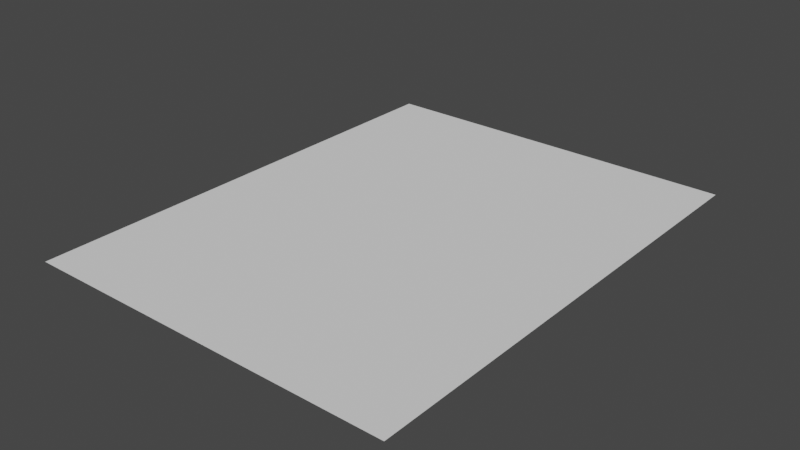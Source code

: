 # Source: track_2_ai.blend  (saved by Blender 3.6.11; exported with 4.5.12 LTS)
import bpy
from mathutils import Matrix  # noqa: F401  (used for matrix-valued properties, if any)

bpy.ops.wm.read_factory_settings(use_empty=True)
scene = bpy.context.scene
scene.name = 'Scene'
col_crate = bpy.data.collections.new('crate')  # instanced only; not linked into the scene

# ---- world
world_world = bpy.data.worlds.new('World'); scene.world = world_world
world_world.use_nodes = True; world_world.node_tree.nodes.clear()
_N = world_world.node_tree.nodes; _L = world_world.node_tree.links
n0 = _N.new('ShaderNodeOutputWorld'); n0.name = 'World Output'; n0.location = (300, 300)
n1 = _N.new('ShaderNodeBackground'); n1.name = 'Background'; n1.location = (10, 300)
n1.inputs[0].default_value = (0.05088, 0.05088, 0.05088, 1.0)
_L.new(n1.outputs[0], n0.inputs[0])
n0.is_active_output = True
world_world.color = (0.05088, 0.05088, 0.05088)
world_world.use_sun_shadow = False
world_world.sun_shadow_jitter_overblur = 0.0

# ---- meshes
me_plane = bpy.data.meshes.new('Plane')
me_plane.from_pydata([(1.99, 0.0, 0.0), (3.98, 1.99, 0.0), (1.99, 3.98, 0.0), (1.99, 1.99, 0.0), (3.98, 0.0, 0.0), (5.97, 0.0, 0.0), (3.98, 3.98, 0.0), (1.99, 5.97, 0.0), (3.98, 5.97, 0.0), (-1.99, -3.98, 0.0), (-5.97, -3.98, 0.0), (-3.98, -1.99, 0.0), (-3.98, -3.98, 0.0), (-1.99, -1.99, 0.0), (-5.97, 0.0, 0.0), (-3.98, 0.0, 0.0), (-1.99, 0.0, 0.0), (1.99, -5.97, 0.0), (3.98, -3.98, 0.0), (0.0, -3.98, 0.0), (0.0, -1.99, 0.0), (1.99, -1.99, 0.0), (1.99, -3.98, 0.0), (3.98, -5.97, 0.0), (3.98, -1.99, 0.0), (5.97, -1.99, 0.0), (0.0, 0.0, 0.0), (-1.99, 1.99, 0.0), (-5.97, 3.98, 0.0), (-3.98, 3.98, 0.0), (-3.98, 1.99, 0.0), (0.0, 1.99, 0.0), (-1.99, 3.98, 0.0), (0.0, 3.98, 0.0), (-1.99, 5.97, 0.0), (0.0, 5.97, 0.0), (3.98, 13.93, 0.0), (1.99, 15.92, 0.0), (1.99, 13.93, 0.0), (3.98, 11.94, 0.0), (3.98, 15.92, 0.0), (5.97, 15.92, 0.0), (1.99, 17.91, 0.0), (3.98, 17.91, 0.0), (5.97, 17.91, 0.0), (-3.98, 5.97, 0.0), (-1.99, 7.96, 0.0), (-3.98, 9.95, 0.0), (-3.98, 7.96, 0.0), (-1.99, 9.95, 0.0), (-3.98, 11.94, 0.0), (-1.99, 11.94, 0.0), (3.98, 7.96, 0.0), (0.0, 7.96, 0.0), (0.0, 9.95, 0.0), (1.99, 9.95, 0.0), (1.99, 7.96, 0.0), (5.97, 5.97, 0.0), (5.97, 7.96, 0.0), (3.98, 9.95, 0.0), (5.97, 9.95, 0.0), (-1.99, 13.93, 0.0), (-5.97, 15.92, 0.0), (-3.98, 15.92, 0.0), (-3.98, 13.93, 0.0), (-1.99, 15.92, 0.0), (0.0, 15.92, 0.0), (-5.97, 17.91, 0.0), (-3.98, 17.91, 0.0), (-1.99, 17.91, 0.0), (0.0, 17.91, 0.0), (1.99, -11.94, 0.0), (1.99, -7.96, 0.0), (1.99, -9.95, 0.0), (3.98, -11.94, 0.0), (3.98, -7.96, 0.0), (-5.97, -15.92, 0.0), (-3.98, -15.92, 0.0), (-1.99, -13.93, 0.0), (-1.99, -11.94, 0.0), (-1.162e-08, -17.91, 0.0), (-1.162e-08, -15.92, 0.0), (-1.162e-08, -13.93, 0.0), (5.97, -13.93, 0.0), (-1.162e-08, -11.94, 0.0), (-5.97, -9.95, 0.0), (-5.97, -7.96, 0.0), (-3.98, -7.96, 0.0), (-1.99, -7.96, 0.0), (-1.162e-08, -7.96, 0.0), (-5.97, -5.97, 0.0), (-3.98, -5.97, 0.0), (-1.99, -5.97, 0.0), (-1.162e-08, -5.97, 0.0), (9.95, -3.98, 0.0), (5.97, -3.98, 0.0), (7.96, -1.99, 0.0), (7.96, -3.98, 0.0), (9.95, -1.99, 0.0), (7.96, 1.549e-08, 0.0), (9.95, 1.549e-08, 0.0), (11.94, -3.98, 0.0), (11.94, -1.99, 0.0), (11.94, 1.549e-08, 0.0), (9.95, 1.99, 0.0), (5.97, 1.99, 0.0), (5.97, 3.98, 0.0), (7.96, 3.98, 0.0), (7.96, 1.99, 0.0), (11.94, 1.99, 0.0), (9.95, 3.98, 0.0), (11.94, 3.98, 0.0), (11.94, 5.97, 0.0), (7.96, 5.97, 0.0), (9.95, 7.96, 0.0), (7.96, 9.95, 0.0), (7.96, 7.96, 0.0), (9.95, 5.97, 0.0), (9.95, 9.95, 0.0), (5.97, 11.94, 0.0), (7.96, 11.94, 0.0), (9.95, 11.94, 0.0), (11.94, 7.96, 0.0), (11.94, 9.95, 0.0), (11.94, 11.94, 0.0), (9.95, 13.93, 0.0), (5.97, 13.93, 0.0), (7.96, 15.92, 0.0), (7.96, 13.93, 0.0), (11.94, 13.93, 0.0), (9.95, 15.92, 0.0), (11.94, 15.92, 0.0), (7.96, 17.91, 0.0), (9.95, 17.91, 0.0), (11.94, 17.91, 0.0), (7.96, -17.91, 0.0), (9.95, -15.92, 0.0), (7.96, -15.92, 0.0), (9.95, -17.91, 0.0), (9.95, -13.93, 0.0), (7.96, -11.94, 0.0), (9.95, -11.94, 0.0), (9.95, -9.95, 0.0), (5.97, -9.95, 0.0), (5.97, -7.96, 0.0), (7.96, -7.96, 0.0), (11.94, -9.95, 0.0), (9.95, -7.96, 0.0), (11.94, -7.96, 0.0), (5.97, -5.97, 0.0), (7.96, -5.97, 0.0), (9.95, -5.97, 0.0), (11.94, -5.97, 0.0), (-9.95, 3.099e-08, 0.0), (-7.96, 1.99, 0.0), (-9.95, 3.98, 0.0), (-9.95, 1.99, 0.0), (-7.96, 3.099e-08, 0.0), (-5.97, 1.99, 0.0), (-7.96, 3.98, 0.0), (-7.96, 5.97, 0.0), (-5.97, 5.97, 0.0), (-13.93, -3.98, 0.0), (-15.92, -1.99, 0.0), (-15.92, -3.98, 0.0), (-13.93, -5.97, 0.0), (-13.93, -1.99, 0.0), (-15.92, 3.099e-08, 0.0), (-13.93, 3.099e-08, 0.0), (-7.96, -3.98, 0.0), (-11.94, -3.98, 0.0), (-11.94, -1.99, 0.0), (-9.95, -1.99, 0.0), (-9.95, -3.98, 0.0), (-7.96, -5.97, 0.0), (-7.96, -1.99, 0.0), (-5.97, -1.99, 0.0), (-11.94, 3.099e-08, 0.0), (-13.93, 1.99, 0.0), (-15.92, 3.98, 0.0), (-15.92, 1.99, 0.0), (-11.94, 1.99, 0.0), (-13.93, 3.98, 0.0), (-11.94, 3.98, 0.0), (-9.95, 11.94, 0.0), (-7.96, 13.93, 0.0), (-9.95, 15.92, 0.0), (-9.95, 13.93, 0.0), (-7.96, 11.94, 0.0), (-5.97, 11.94, 0.0), (-5.97, 13.93, 0.0), (-7.96, 15.92, 0.0), (-9.95, 17.91, 0.0), (-7.96, 17.91, 0.0), (-15.92, 5.97, 0.0), (-13.93, 7.96, 0.0), (-15.92, 9.95, 0.0), (-15.92, 7.96, 0.0), (-13.93, 5.97, 0.0), (-13.93, 9.95, 0.0), (-15.92, 11.94, 0.0), (-13.93, 11.94, 0.0), (-11.94, 5.97, 0.0), (-9.95, 5.97, 0.0), (-7.96, 7.96, 0.0), (-11.94, 7.96, 0.0), (-11.94, 9.95, 0.0), (-9.95, 9.95, 0.0), (-9.95, 7.96, 0.0), (-5.97, 7.96, 0.0), (-7.96, 9.95, 0.0), (-5.97, 9.95, 0.0), (-11.94, 11.94, 0.0), (-13.93, 13.93, 0.0), (-15.92, 15.92, 0.0), (-15.92, 13.93, 0.0), (-11.94, 13.93, 0.0), (-13.93, 15.92, 0.0), (-11.94, 15.92, 0.0), (-15.92, 17.91, 0.0), (-13.93, 17.91, 0.0), (-11.94, 17.91, 0.0), (-9.95, -11.94, 0.0), (-7.96, -9.95, 0.0), (-9.95, -7.96, 0.0), (-9.95, -9.95, 0.0), (-5.97, -11.94, 0.0), (-7.96, -7.96, 0.0), (-9.95, -5.97, 0.0), (-13.93, -15.92, 0.0), (-15.92, -13.93, 0.0), (-15.92, -15.92, 0.0), (-13.93, -17.91, 0.0), (-13.93, -13.93, 0.0), (-15.92, -11.94, 0.0), (-13.93, -11.94, 0.0), (-7.96, -15.92, 0.0), (-11.94, -15.92, 0.0), (-11.94, -13.93, 0.0), (-7.96, -17.91, 0.0), (-5.97, -17.91, 0.0), (-7.96, -13.93, 0.0), (-15.92, -7.96, 0.0), (-15.92, -9.95, 0.0), (-13.93, -7.96, 0.0), (-11.94, -7.96, 0.0), (-15.92, -5.97, 0.0), (-11.94, -5.97, 0.0), (1.99, 11.94, 0.0), (0.0, 11.94, 0.0), (0.0, 13.93, 0.0), (3.98, -9.95, 0.0), (-3.98, -17.91, 0.0), (-1.99, -15.92, 0.0), (-3.98, -13.93, 0.0), (-3.98, -11.94, 0.0), (3.98, -15.92, 0.0), (1.99, -13.93, 0.0), (1.99, -15.92, 0.0), (5.97, -15.92, 0.0), (3.98, -13.93, 0.0), (-1.99, -9.95, 0.0), (-3.98, -9.95, 0.0), (-1.162e-08, -9.95, 0.0), (7.96, -13.93, 0.0), (5.97, -11.94, 0.0), (11.94, -15.92, 0.0), (11.94, -13.93, 0.0), (11.94, -11.94, 0.0), (7.96, -9.95, 0.0), (-7.96, -11.94, 0.0), (-11.94, -17.91, 0.0), (-9.95, -13.93, 0.0), (-9.95, -15.92, 0.0), (-5.97, -13.93, 0.0), (-11.94, -11.94, 0.0), (-13.93, -9.95, 0.0), (-11.94, -9.95, 0.0), (3.98, -17.91, 0.0), (-9.95, -17.91, 0.0), (1.99, -17.91, 0.0), (-1.99, -17.91, 0.0), (5.97, -17.91, 0.0), (11.94, -17.91, 0.0), (-15.92, -17.91, 0.0)], [], [(26, 0, 3, 31), (0, 4, 1, 3), (31, 3, 2, 33), (3, 1, 6, 2), (4, 5, 105, 1), (1, 105, 106, 6), (33, 2, 7, 35), (2, 6, 8, 7), (6, 106, 57, 8), (90, 91, 12, 10), (91, 92, 9, 12), (10, 12, 11, 176), (12, 9, 13, 11), (92, 93, 19, 9), (9, 19, 20, 13), (176, 11, 15, 14), (11, 13, 16, 15), (13, 20, 26, 16), (93, 17, 22, 19), (17, 23, 18, 22), (19, 22, 21, 20), (22, 18, 24, 21), (23, 149, 95, 18), (18, 95, 25, 24), (20, 21, 0, 26), (21, 24, 4, 0), (24, 25, 5, 4), (14, 15, 30, 158), (15, 16, 27, 30), (158, 30, 29, 28), (30, 27, 32, 29), (16, 26, 31, 27), (27, 31, 33, 32), (28, 29, 45, 161), (29, 32, 34, 45), (32, 33, 35, 34), (249, 248, 38, 250), (248, 39, 36, 38), (250, 38, 37, 66), (38, 36, 40, 37), (39, 119, 126, 36), (36, 126, 41, 40), (66, 37, 42, 70), (37, 40, 43, 42), (40, 41, 44, 43), (161, 45, 48, 209), (45, 34, 46, 48), (209, 48, 47, 211), (48, 46, 49, 47), (34, 35, 53, 46), (46, 53, 54, 49), (211, 47, 50, 189), (47, 49, 51, 50), (49, 54, 249, 51), (35, 7, 56, 53), (7, 8, 52, 56), (53, 56, 55, 54), (56, 52, 59, 55), (8, 57, 58, 52), (52, 58, 60, 59), (54, 55, 248, 249), (55, 59, 39, 248), (59, 60, 119, 39), (189, 50, 64, 190), (50, 51, 61, 64), (190, 64, 63, 62), (64, 61, 65, 63), (51, 249, 250, 61), (61, 250, 66, 65), (62, 63, 68, 67), (63, 65, 69, 68), (65, 66, 70, 69), (84, 71, 73, 263), (71, 74, 251, 73), (263, 73, 72, 89), (73, 251, 75, 72), (74, 265, 143, 251), (251, 143, 144, 75), (89, 72, 17, 93), (72, 75, 23, 17), (75, 144, 149, 23), (240, 252, 77, 76), (252, 281, 253, 77), (76, 77, 254, 274), (77, 253, 78, 254), (281, 80, 81, 253), (253, 81, 82, 78), (274, 254, 255, 226), (254, 78, 79, 255), (78, 82, 84, 79), (80, 280, 258, 81), (280, 278, 256, 258), (81, 258, 257, 82), (278, 282, 259, 256), (256, 259, 83, 260), (82, 257, 71, 84), (257, 260, 74, 71), (260, 83, 265, 74), (226, 255, 262, 85), (255, 79, 261, 262), (85, 262, 87, 86), (262, 261, 88, 87), (79, 84, 263, 261), (261, 263, 89, 88), (86, 87, 91, 90), (87, 88, 92, 91), (88, 89, 93, 92), (149, 150, 97, 95), (150, 151, 94, 97), (95, 97, 96, 25), (97, 94, 98, 96), (151, 152, 101, 94), (94, 101, 102, 98), (25, 96, 99, 5), (96, 98, 100, 99), (98, 102, 103, 100), (5, 99, 108, 105), (99, 100, 104, 108), (105, 108, 107, 106), (108, 104, 110, 107), (100, 103, 109, 104), (104, 109, 111, 110), (106, 107, 113, 57), (107, 110, 117, 113), (110, 111, 112, 117), (57, 113, 116, 58), (113, 117, 114, 116), (58, 116, 115, 60), (116, 114, 118, 115), (117, 112, 122, 114), (114, 122, 123, 118), (60, 115, 120, 119), (115, 118, 121, 120), (118, 123, 124, 121), (119, 120, 128, 126), (120, 121, 125, 128), (126, 128, 127, 41), (128, 125, 130, 127), (121, 124, 129, 125), (125, 129, 131, 130), (41, 127, 132, 44), (127, 130, 133, 132), (130, 131, 134, 133), (282, 135, 137, 259), (135, 138, 136, 137), (259, 137, 264, 83), (137, 136, 139, 264), (138, 283, 266, 136), (136, 266, 267, 139), (83, 264, 140, 265), (264, 139, 141, 140), (139, 267, 268, 141), (265, 140, 269, 143), (140, 141, 142, 269), (143, 269, 145, 144), (269, 142, 147, 145), (141, 268, 146, 142), (142, 146, 148, 147), (144, 145, 150, 149), (145, 147, 151, 150), (147, 148, 152, 151), (177, 153, 156, 181), (153, 157, 154, 156), (181, 156, 155, 183), (156, 154, 159, 155), (157, 14, 158, 154), (154, 158, 28, 159), (183, 155, 203, 202), (155, 159, 160, 203), (159, 28, 161, 160), (246, 165, 162, 164), (164, 162, 166, 163), (165, 247, 170, 162), (162, 170, 171, 166), (163, 166, 168, 167), (166, 171, 177, 168), (247, 228, 173, 170), (228, 174, 169, 173), (170, 173, 172, 171), (173, 169, 175, 172), (174, 90, 10, 169), (169, 10, 176, 175), (171, 172, 153, 177), (172, 175, 157, 153), (175, 176, 14, 157), (167, 168, 178, 180), (180, 178, 182, 179), (168, 177, 181, 178), (178, 181, 183, 182), (179, 182, 198, 194), (182, 183, 202, 198), (212, 184, 187, 216), (184, 188, 185, 187), (216, 187, 186, 218), (187, 185, 191, 186), (188, 189, 190, 185), (185, 190, 62, 191), (218, 186, 192, 221), (186, 191, 193, 192), (191, 62, 67, 193), (194, 198, 195, 197), (197, 195, 199, 196), (198, 202, 205, 195), (195, 205, 206, 199), (196, 199, 201, 200), (199, 206, 212, 201), (202, 203, 208, 205), (203, 160, 204, 208), (205, 208, 207, 206), (208, 204, 210, 207), (160, 161, 209, 204), (204, 209, 211, 210), (206, 207, 184, 212), (207, 210, 188, 184), (210, 211, 189, 188), (200, 201, 213, 215), (215, 213, 217, 214), (201, 212, 216, 213), (213, 216, 218, 217), (214, 217, 220, 219), (217, 218, 221, 220), (275, 222, 225, 277), (222, 270, 223, 225), (277, 225, 224, 245), (225, 223, 227, 224), (270, 226, 85, 223), (223, 85, 86, 227), (245, 224, 228, 247), (224, 227, 174, 228), (227, 86, 90, 174), (284, 232, 229, 231), (231, 229, 233, 230), (232, 271, 237, 229), (229, 237, 238, 233), (230, 233, 235, 234), (233, 238, 275, 235), (271, 279, 273, 237), (279, 239, 236, 273), (237, 273, 272, 238), (273, 236, 241, 272), (239, 240, 76, 236), (236, 76, 274, 241), (238, 272, 222, 275), (272, 241, 270, 222), (241, 274, 226, 270), (234, 235, 276, 243), (243, 276, 244, 242), (235, 275, 277, 276), (276, 277, 245, 244), (242, 244, 165, 246), (244, 245, 247, 165), (258, 256, 260, 257)])
_uv = me_plane.uv_layers.new(name='UVMap')
_uv.uv.foreach_set('vector', [0.0, 0.0, 1.0, 0.0, 1.0, 1.0, 0.0, 1.0, 0.0, 0.0, 1.0, 0.0, 1.0, 1.0, 0.0, 1.0, 0.0, 0.0, 1.0, 0.0, 1.0, 1.0, 0.0, 1.0, 0.0, 0.0, 1.0, 0.0, 1.0, 1.0, 0.0, 1.0, 0.0, 0.0, 1.0, 0.0, 1.0, 1.0, 0.0, 1.0, 0.0, 0.0, 1.0, 0.0, 1.0, 1.0, 0.0, 1.0, 0.0, 0.0, 1.0, 0.0, 1.0, 1.0, 0.0, 1.0, 0.0, 0.0, 1.0, 0.0, 1.0, 1.0, 0.0, 1.0, 0.0, 0.0, 1.0, 0.0, 1.0, 1.0, 0.0, 1.0, 0.0, 0.0, 1.0, 0.0, 1.0, 1.0, 0.0, 1.0, 0.0, 0.0, 1.0, 0.0, 1.0, 1.0, 0.0, 1.0, 0.0, 0.0, 1.0, 0.0, 1.0, 1.0, 0.0, 1.0, 0.0, 0.0, 1.0, 0.0, 1.0, 1.0, 0.0, 1.0, 0.0, 0.0, 1.0, 0.0, 1.0, 1.0, 0.0, 1.0, 0.0, 0.0, 1.0, 0.0, 1.0, 1.0, 0.0, 1.0, 0.0, 0.0, 1.0, 0.0, 1.0, 1.0, 0.0, 1.0, 0.0, 0.0, 1.0, 0.0, 1.0, 1.0, 0.0, 1.0, 0.0, 0.0, 1.0, 0.0, 1.0, 1.0, 0.0, 1.0, 0.0, 0.0, 1.0, 0.0, 1.0, 1.0, 0.0, 1.0, 0.0, 0.0, 1.0, 0.0, 1.0, 1.0, 0.0, 1.0, 0.0, 0.0, 1.0, 0.0, 1.0, 1.0, 0.0, 1.0, 0.0, 0.0, 1.0, 0.0, 1.0, 1.0, 0.0, 1.0, 0.0, 0.0, 1.0, 0.0, 1.0, 1.0, 0.0, 1.0, 0.0, 0.0, 1.0, 0.0, 1.0, 1.0, 0.0, 1.0, 0.0, 0.0, 1.0, 0.0, 1.0, 1.0, 0.0, 1.0, 0.0, 0.0, 1.0, 0.0, 1.0, 1.0, 0.0, 1.0, 0.0, 0.0, 1.0, 0.0, 1.0, 1.0, 0.0, 1.0, 0.0, 0.0, 1.0, 0.0, 1.0, 1.0, 0.0, 1.0, 0.0, 0.0, 1.0, 0.0, 1.0, 1.0, 0.0, 1.0, 0.0, 0.0, 1.0, 0.0, 1.0, 1.0, 0.0, 1.0, 0.0, 0.0, 1.0, 0.0, 1.0, 1.0, 0.0, 1.0, 0.0, 0.0, 1.0, 0.0, 1.0, 1.0, 0.0, 1.0, 0.0, 0.0, 1.0, 0.0, 1.0, 1.0, 0.0, 1.0, 0.0, 0.0, 1.0, 0.0, 1.0, 1.0, 0.0, 1.0, 0.0, 0.0, 1.0, 0.0, 1.0, 1.0, 0.0, 1.0, 0.0, 0.0, 1.0, 0.0, 1.0, 1.0, 0.0, 1.0, 0.0, 0.0, 1.0, 0.0, 1.0, 1.0, 0.0, 1.0, 0.0, 0.0, 1.0, 0.0, 1.0, 1.0, 0.0, 1.0, 0.0, 0.0, 1.0, 0.0, 1.0, 1.0, 0.0, 1.0, 0.0, 0.0, 1.0, 0.0, 1.0, 1.0, 0.0, 1.0, 0.0, 0.0, 1.0, 0.0, 1.0, 1.0, 0.0, 1.0, 0.0, 0.0, 1.0, 0.0, 1.0, 1.0, 0.0, 1.0, 0.0, 0.0, 1.0, 0.0, 1.0, 1.0, 0.0, 1.0, 0.0, 0.0, 1.0, 0.0, 1.0, 1.0, 0.0, 1.0, 0.0, 0.0, 1.0, 0.0, 1.0, 1.0, 0.0, 1.0, 0.0, 0.0, 1.0, 0.0, 1.0, 1.0, 0.0, 1.0, 0.0, 0.0, 1.0, 0.0, 1.0, 1.0, 0.0, 1.0, 0.0, 0.0, 1.0, 0.0, 1.0, 1.0, 0.0, 1.0, 0.0, 0.0, 1.0, 0.0, 1.0, 1.0, 0.0, 1.0, 0.0, 0.0, 1.0, 0.0, 1.0, 1.0, 0.0, 1.0, 0.0, 0.0, 1.0, 0.0, 1.0, 1.0, 0.0, 1.0, 0.0, 0.0, 1.0, 0.0, 1.0, 1.0, 0.0, 1.0, 0.0, 0.0, 1.0, 0.0, 1.0, 1.0, 0.0, 1.0, 0.0, 0.0, 1.0, 0.0, 1.0, 1.0, 0.0, 1.0, 0.0, 0.0, 1.0, 0.0, 1.0, 1.0, 0.0, 1.0, 0.0, 0.0, 1.0, 0.0, 1.0, 1.0, 0.0, 1.0, 0.0, 0.0, 1.0, 0.0, 1.0, 1.0, 0.0, 1.0, 0.0, 0.0, 1.0, 0.0, 1.0, 1.0, 0.0, 1.0, 0.0, 0.0, 1.0, 0.0, 1.0, 1.0, 0.0, 1.0, 0.0, 0.0, 1.0, 0.0, 1.0, 1.0, 0.0, 1.0, 0.0, 0.0, 1.0, 0.0, 1.0, 1.0, 0.0, 1.0, 0.0, 0.0, 1.0, 0.0, 1.0, 1.0, 0.0, 1.0, 0.0, 0.0, 1.0, 0.0, 1.0, 1.0, 0.0, 1.0, 0.0, 0.0, 1.0, 0.0, 1.0, 1.0, 0.0, 1.0, 0.0, 0.0, 1.0, 0.0, 1.0, 1.0, 0.0, 1.0, 0.0, 0.0, 1.0, 0.0, 1.0, 1.0, 0.0, 1.0, 0.0, 0.0, 1.0, 0.0, 1.0, 1.0, 0.0, 1.0, 0.0, 0.0, 1.0, 0.0, 1.0, 1.0, 0.0, 1.0, 0.0, 0.0, 1.0, 0.0, 1.0, 1.0, 0.0, 1.0, 0.0, 0.0, 1.0, 0.0, 1.0, 1.0, 0.0, 1.0, 0.0, 0.0, 1.0, 0.0, 1.0, 1.0, 0.0, 1.0, 0.0, 0.0, 1.0, 0.0, 1.0, 1.0, 0.0, 1.0, 0.0, 0.0, 1.0, 0.0, 1.0, 1.0, 0.0, 1.0, 0.0, 0.0, 1.0, 0.0, 1.0, 1.0, 0.0, 1.0, 0.0, 0.0, 1.0, 0.0, 1.0, 1.0, 0.0, 1.0, 0.0, 0.0, 1.0, 0.0, 1.0, 1.0, 0.0, 1.0, 0.0, 0.0, 1.0, 0.0, 1.0, 1.0, 0.0, 1.0, 0.0, 0.0, 1.0, 0.0, 1.0, 1.0, 0.0, 1.0, 0.0, 0.0, 1.0, 0.0, 1.0, 1.0, 0.0, 1.0, 0.0, 0.0, 1.0, 0.0, 1.0, 1.0, 0.0, 1.0, 0.0, 0.0, 1.0, 0.0, 1.0, 1.0, 0.0, 1.0, 0.0, 0.0, 1.0, 0.0, 1.0, 1.0, 0.0, 1.0, 0.0, 0.0, 1.0, 0.0, 1.0, 1.0, 0.0, 1.0, 0.0, 0.0, 1.0, 0.0, 1.0, 1.0, 0.0, 1.0, 0.0, 0.0, 1.0, 0.0, 1.0, 1.0, 0.0, 1.0, 0.0, 0.0, 1.0, 0.0, 1.0, 1.0, 0.0, 1.0, 0.0, 0.0, 1.0, 0.0, 1.0, 1.0, 0.0, 1.0, 0.0, 0.0, 1.0, 0.0, 1.0, 1.0, 0.0, 1.0, 0.0, 0.0, 1.0, 0.0, 1.0, 1.0, 0.0, 1.0, 0.0, 0.0, 1.0, 0.0, 1.0, 1.0, 0.0, 1.0, 0.0, 0.0, 1.0, 0.0, 1.0, 1.0, 0.0, 1.0, 0.0, 0.0, 1.0, 0.0, 1.0, 1.0, 0.0, 1.0, 0.0, 0.0, 1.0, 0.0, 1.0, 1.0, 0.0, 1.0, 0.0, 0.0, 1.0, 0.0, 1.0, 1.0, 0.0, 1.0, 0.0, 0.0, 1.0, 0.0, 1.0, 1.0, 0.0, 1.0, 0.0, 0.0, 1.0, 0.0, 1.0, 1.0, 0.0, 1.0, 0.0, 0.0, 1.0, 0.0, 1.0, 1.0, 0.0, 1.0, 0.0, 0.0, 1.0, 0.0, 1.0, 1.0, 0.0, 1.0, 0.0, 0.0, 1.0, 0.0, 1.0, 1.0, 0.0, 1.0, 0.0, 0.0, 1.0, 0.0, 1.0, 1.0, 0.0, 1.0, 0.0, 0.0, 1.0, 0.0, 1.0, 1.0, 0.0, 1.0, 0.0, 0.0, 1.0, 0.0, 1.0, 1.0, 0.0, 1.0, 0.0, 0.0, 1.0, 0.0, 1.0, 1.0, 0.0, 1.0, 0.0, 0.0, 1.0, 0.0, 1.0, 1.0, 0.0, 1.0, 0.0, 0.0, 1.0, 0.0, 1.0, 1.0, 0.0, 1.0, 0.0, 0.0, 1.0, 0.0, 1.0, 1.0, 0.0, 1.0, 0.0, 0.0, 1.0, 0.0, 1.0, 1.0, 0.0, 1.0, 0.0, 0.0, 1.0, 0.0, 1.0, 1.0, 0.0, 1.0, 0.0, 0.0, 1.0, 0.0, 1.0, 1.0, 0.0, 1.0, 0.0, 0.0, 1.0, 0.0, 1.0, 1.0, 0.0, 1.0, 0.0, 0.0, 1.0, 0.0, 1.0, 1.0, 0.0, 1.0, 0.0, 0.0, 1.0, 0.0, 1.0, 1.0, 0.0, 1.0, 0.0, 0.0, 1.0, 0.0, 1.0, 1.0, 0.0, 1.0, 0.0, 0.0, 1.0, 0.0, 1.0, 1.0, 0.0, 1.0, 0.0, 0.0, 1.0, 0.0, 1.0, 1.0, 0.0, 1.0, 0.0, 0.0, 1.0, 0.0, 1.0, 1.0, 0.0, 1.0, 0.0, 0.0, 1.0, 0.0, 1.0, 1.0, 0.0, 1.0, 0.0, 0.0, 1.0, 0.0, 1.0, 1.0, 0.0, 1.0, 0.0, 0.0, 1.0, 0.0, 1.0, 1.0, 0.0, 1.0, 0.0, 0.0, 1.0, 0.0, 1.0, 1.0, 0.0, 1.0, 0.0, 0.0, 1.0, 0.0, 1.0, 1.0, 0.0, 1.0, 0.0, 0.0, 1.0, 0.0, 1.0, 1.0, 0.0, 1.0, 0.0, 0.0, 1.0, 0.0, 1.0, 1.0, 0.0, 1.0, 0.0, 0.0, 1.0, 0.0, 1.0, 1.0, 0.0, 1.0, 0.0, 0.0, 1.0, 0.0, 1.0, 1.0, 0.0, 1.0, 0.0, 0.0, 1.0, 0.0, 1.0, 1.0, 0.0, 1.0, 0.0, 0.0, 1.0, 0.0, 1.0, 1.0, 0.0, 1.0, 0.0, 0.0, 1.0, 0.0, 1.0, 1.0, 0.0, 1.0, 0.0, 0.0, 1.0, 0.0, 1.0, 1.0, 0.0, 1.0, 0.0, 0.0, 1.0, 0.0, 1.0, 1.0, 0.0, 1.0, 0.0, 0.0, 1.0, 0.0, 1.0, 1.0, 0.0, 1.0, 0.0, 0.0, 1.0, 0.0, 1.0, 1.0, 0.0, 1.0, 0.0, 0.0, 1.0, 0.0, 1.0, 1.0, 0.0, 1.0, 0.0, 0.0, 1.0, 0.0, 1.0, 1.0, 0.0, 1.0, 0.0, 0.0, 1.0, 0.0, 1.0, 1.0, 0.0, 1.0, 0.0, 0.0, 1.0, 0.0, 1.0, 1.0, 0.0, 1.0, 0.0, 0.0, 1.0, 0.0, 1.0, 1.0, 0.0, 1.0, 0.0, 0.0, 1.0, 0.0, 1.0, 1.0, 0.0, 1.0, 0.0, 0.0, 1.0, 0.0, 1.0, 1.0, 0.0, 1.0, 0.0, 0.0, 1.0, 0.0, 1.0, 1.0, 0.0, 1.0, 0.0, 0.0, 1.0, 0.0, 1.0, 1.0, 0.0, 1.0, 0.0, 0.0, 1.0, 0.0, 1.0, 1.0, 0.0, 1.0, 0.0, 0.0, 1.0, 0.0, 1.0, 1.0, 0.0, 1.0, 0.0, 0.0, 1.0, 0.0, 1.0, 1.0, 0.0, 1.0, 0.0, 0.0, 1.0, 0.0, 1.0, 1.0, 0.0, 1.0, 0.0, 0.0, 1.0, 0.0, 1.0, 1.0, 0.0, 1.0, 0.0, 0.0, 1.0, 0.0, 1.0, 1.0, 0.0, 1.0, 0.0, 0.0, 1.0, 0.0, 1.0, 1.0, 0.0, 1.0, 0.0, 0.0, 1.0, 0.0, 1.0, 1.0, 0.0, 1.0, 0.0, 0.0, 1.0, 0.0, 1.0, 1.0, 0.0, 1.0, 0.0, 0.0, 1.0, 0.0, 1.0, 1.0, 0.0, 1.0, 0.0, 0.0, 1.0, 0.0, 1.0, 1.0, 0.0, 1.0, 0.0, 0.0, 1.0, 0.0, 1.0, 1.0, 0.0, 1.0, 0.0, 0.0, 1.0, 0.0, 1.0, 1.0, 0.0, 1.0, 0.0, 0.0, 1.0, 0.0, 1.0, 1.0, 0.0, 1.0, 0.0, 0.0, 1.0, 0.0, 1.0, 1.0, 0.0, 1.0, 0.0, 0.0, 1.0, 0.0, 1.0, 1.0, 0.0, 1.0, 0.0, 0.0, 1.0, 0.0, 1.0, 1.0, 0.0, 1.0, 0.0, 0.0, 1.0, 0.0, 1.0, 1.0, 0.0, 1.0, 0.0, 0.0, 1.0, 0.0, 1.0, 1.0, 0.0, 1.0, 0.0, 0.0, 1.0, 0.0, 1.0, 1.0, 0.0, 1.0, 0.0, 0.0, 1.0, 0.0, 1.0, 1.0, 0.0, 1.0, 0.0, 0.0, 1.0, 0.0, 1.0, 1.0, 0.0, 1.0, 0.0, 0.0, 1.0, 0.0, 1.0, 1.0, 0.0, 1.0, 0.0, 0.0, 1.0, 0.0, 1.0, 1.0, 0.0, 1.0, 0.0, 0.0, 1.0, 0.0, 1.0, 1.0, 0.0, 1.0, 0.0, 0.0, 1.0, 0.0, 1.0, 1.0, 0.0, 1.0, 0.0, 0.0, 1.0, 0.0, 1.0, 1.0, 0.0, 1.0, 0.0, 0.0, 1.0, 0.0, 1.0, 1.0, 0.0, 1.0, 0.0, 0.0, 1.0, 0.0, 1.0, 1.0, 0.0, 1.0, 0.0, 0.0, 1.0, 0.0, 1.0, 1.0, 0.0, 1.0, 0.0, 0.0, 1.0, 0.0, 1.0, 1.0, 0.0, 1.0, 0.0, 0.0, 1.0, 0.0, 1.0, 1.0, 0.0, 1.0, 0.0, 0.0, 1.0, 0.0, 1.0, 1.0, 0.0, 1.0, 0.0, 0.0, 1.0, 0.0, 1.0, 1.0, 0.0, 1.0, 0.0, 0.0, 1.0, 0.0, 1.0, 1.0, 0.0, 1.0, 0.0, 0.0, 1.0, 0.0, 1.0, 1.0, 0.0, 1.0, 0.0, 0.0, 1.0, 0.0, 1.0, 1.0, 0.0, 1.0, 0.0, 0.0, 1.0, 0.0, 1.0, 1.0, 0.0, 1.0, 0.0, 0.0, 1.0, 0.0, 1.0, 1.0, 0.0, 1.0, 0.0, 0.0, 1.0, 0.0, 1.0, 1.0, 0.0, 1.0, 0.0, 0.0, 1.0, 0.0, 1.0, 1.0, 0.0, 1.0, 0.0, 0.0, 1.0, 0.0, 1.0, 1.0, 0.0, 1.0, 0.0, 0.0, 1.0, 0.0, 1.0, 1.0, 0.0, 1.0, 0.0, 0.0, 1.0, 0.0, 1.0, 1.0, 0.0, 1.0, 0.0, 0.0, 1.0, 0.0, 1.0, 1.0, 0.0, 1.0, 0.0, 0.0, 1.0, 0.0, 1.0, 1.0, 0.0, 1.0, 0.0, 0.0, 1.0, 0.0, 1.0, 1.0, 0.0, 1.0, 0.0, 0.0, 1.0, 0.0, 1.0, 1.0, 0.0, 1.0, 0.0, 0.0, 1.0, 0.0, 1.0, 1.0, 0.0, 1.0, 0.0, 0.0, 1.0, 0.0, 1.0, 1.0, 0.0, 1.0, 0.0, 0.0, 1.0, 0.0, 1.0, 1.0, 0.0, 1.0, 0.0, 0.0, 1.0, 0.0, 1.0, 1.0, 0.0, 1.0, 0.0, 0.0, 1.0, 0.0, 1.0, 1.0, 0.0, 1.0, 0.0, 0.0, 1.0, 0.0, 1.0, 1.0, 0.0, 1.0, 0.0, 0.0, 1.0, 0.0, 1.0, 1.0, 0.0, 1.0, 0.0, 0.0, 1.0, 0.0, 1.0, 1.0, 0.0, 1.0, 0.0, 0.0, 1.0, 0.0, 1.0, 1.0, 0.0, 1.0, 0.0, 0.0, 1.0, 0.0, 1.0, 1.0, 0.0, 1.0, 0.0, 0.0, 1.0, 0.0, 1.0, 1.0, 0.0, 1.0, 0.0, 0.0, 1.0, 0.0, 1.0, 1.0, 0.0, 1.0, 0.0, 0.0, 1.0, 0.0, 1.0, 1.0, 0.0, 1.0, 0.0, 0.0, 1.0, 0.0, 1.0, 1.0, 0.0, 1.0, 0.0, 0.0, 1.0, 0.0, 1.0, 1.0, 0.0, 1.0, 0.0, 0.0, 1.0, 0.0, 1.0, 1.0, 0.0, 1.0, 0.0, 0.0, 1.0, 0.0, 1.0, 1.0, 0.0, 1.0, 0.0, 0.0, 1.0, 0.0, 1.0, 1.0, 0.0, 1.0, 0.0, 0.0, 1.0, 0.0, 1.0, 1.0, 0.0, 1.0, 0.0, 0.0, 1.0, 0.0, 1.0, 1.0, 0.0, 1.0, 0.0, 0.0, 1.0, 0.0, 1.0, 1.0, 0.0, 1.0, 0.0, 0.0, 1.0, 0.0, 1.0, 1.0, 0.0, 1.0, 0.0, 0.0, 1.0, 0.0, 1.0, 1.0, 0.0, 1.0, 0.0, 0.0, 1.0, 0.0, 1.0, 1.0, 0.0, 1.0, 0.0, 0.0, 1.0, 0.0, 1.0, 1.0, 0.0, 1.0, 0.0, 0.0, 1.0, 0.0, 1.0, 1.0, 0.0, 1.0, 0.0, 0.0, 1.0, 0.0, 1.0, 1.0, 0.0, 1.0, 0.0, 0.0, 1.0, 0.0, 1.0, 1.0, 0.0, 1.0, 0.0, 0.0, 1.0, 0.0, 1.0, 1.0, 0.0, 1.0, 0.0, 0.0, 1.0, 0.0, 1.0, 1.0, 0.0, 1.0, 0.0, 0.0, 1.0, 0.0, 1.0, 1.0, 0.0, 1.0, 0.0, 0.0, 1.0, 0.0, 1.0, 1.0, 0.0, 1.0, 0.0, 0.0, 1.0, 0.0, 1.0, 1.0, 0.0, 1.0, 0.0, 0.0, 1.0, 0.0, 1.0, 1.0, 0.0, 1.0, 0.0, 0.0, 1.0, 0.0, 1.0, 1.0, 0.0, 1.0, 0.0, 0.0, 1.0, 0.0, 1.0, 1.0, 0.0, 1.0, 0.0, 0.0, 1.0, 0.0, 1.0, 1.0, 0.0, 1.0, 0.0, 0.0, 1.0, 0.0, 1.0, 1.0, 0.0, 1.0, 0.0, 0.0, 1.0, 0.0, 1.0, 1.0, 0.0, 1.0, 0.0, 0.0, 1.0, 0.0, 1.0, 1.0, 0.0, 1.0, 0.0, 0.0, 1.0, 0.0, 1.0, 1.0, 0.0, 1.0, 0.0, 0.0, 1.0, 0.0, 1.0, 1.0, 0.0, 1.0, 0.0, 0.0, 1.0, 0.0, 1.0, 1.0, 0.0, 1.0, 0.0, 0.0, 1.0, 0.0, 1.0, 1.0, 0.0, 1.0, 0.0, 0.0, 1.0, 0.0, 1.0, 1.0, 0.0, 1.0, 0.0, 0.0, 1.0, 0.0, 1.0, 1.0, 0.0, 1.0, 0.0, 0.0, 1.0, 0.0, 1.0, 1.0, 0.0, 1.0, 0.0, 0.0, 1.0, 0.0, 1.0, 1.0, 0.0, 1.0, 0.0, 0.0, 1.0, 0.0, 1.0, 1.0, 0.0, 1.0, 0.0, 0.0, 1.0, 0.0, 1.0, 1.0, 0.0, 1.0, 0.0, 0.0, 1.0, 0.0, 1.0, 1.0, 0.0, 1.0, 0.0, 0.0, 1.0, 0.0, 1.0, 1.0, 0.0, 1.0, 0.0, 0.0, 1.0, 0.0, 1.0, 1.0, 0.0, 1.0, 0.0, 0.0, 1.0, 0.0, 1.0, 1.0, 0.0, 1.0, 0.0, 0.0, 1.0, 0.0, 1.0, 1.0, 0.0, 1.0, 0.0, 0.0, 1.0, 0.0, 1.0, 1.0, 0.0, 1.0, 0.0, 0.0, 1.0, 0.0, 1.0, 1.0, 0.0, 1.0, 0.0, 0.0, 1.0, 0.0, 1.0, 1.0, 0.0, 1.0, 0.0, 0.0, 1.0, 0.0, 1.0, 1.0, 0.0, 1.0, 0.0, 0.0, 1.0, 0.0, 1.0, 1.0, 0.0, 1.0, 0.0, 0.0, 1.0, 0.0, 1.0, 1.0, 0.0, 1.0, 0.0, 0.0, 1.0, 0.0, 1.0, 1.0, 0.0, 1.0, 0.0, 0.0, 1.0, 0.0, 1.0, 1.0, 0.0, 1.0])
_ca = me_plane.color_attributes.new('Attribute', 'BYTE_COLOR', 'CORNER')
_ca.data.foreach_set('color', [0.15, 0.4342, 0.1529, 1.0, 0.15, 0.4342, 0.1529, 1.0, 0.15, 0.4342, 0.1529, 1.0, 0.15, 0.4342, 0.1529, 1.0, 0.2232, 0.2232, 0.2232, 1.0, 0.2232, 0.2232, 0.2232, 1.0, 0.2232, 0.2232, 0.2232, 1.0, 0.2232, 0.2232, 0.2232, 1.0, 0.2232, 0.2232, 0.2232, 1.0, 0.2232, 0.2232, 0.2232, 1.0, 0.2232, 0.2232, 0.2232, 1.0, 0.2232, 0.2232, 0.2232, 1.0, 0.15, 0.4342, 0.1529, 1.0, 0.15, 0.4342, 0.1529, 1.0, 0.15, 0.4342, 0.1529, 1.0, 0.15, 0.4342, 0.1529, 1.0, 0.15, 0.4342, 0.1529, 1.0, 0.15, 0.4342, 0.1529, 1.0, 0.15, 0.4342, 0.1529, 1.0, 0.15, 0.4342, 0.1529, 1.0, 0.2232, 0.2232, 0.2232, 1.0, 0.2232, 0.2232, 0.2232, 1.0, 0.2232, 0.2232, 0.2232, 1.0, 0.2232, 0.2232, 0.2232, 1.0, 0.15, 0.4342, 0.1529, 1.0, 0.15, 0.4342, 0.1529, 1.0, 0.15, 0.4342, 0.1529, 1.0, 0.15, 0.4342, 0.1529, 1.0, 0.2232, 0.2232, 0.2232, 1.0, 0.2232, 0.2232, 0.2232, 1.0, 0.2232, 0.2232, 0.2232, 1.0, 0.2232, 0.2232, 0.2232, 1.0, 0.15, 0.4342, 0.1529, 1.0, 0.15, 0.4342, 0.1529, 1.0, 0.15, 0.4342, 0.1529, 1.0, 0.15, 0.4342, 0.1529, 1.0, 0.15, 0.4342, 0.1529, 1.0, 0.15, 0.4342, 0.1529, 1.0, 0.15, 0.4342, 0.1529, 1.0, 0.15, 0.4342, 0.1529, 1.0, 0.2232, 0.2232, 0.2232, 1.0, 0.2232, 0.2232, 0.2232, 1.0, 0.2232, 0.2232, 0.2232, 1.0, 0.2232, 0.2232, 0.2232, 1.0, 0.2232, 0.2232, 0.2232, 1.0, 0.2232, 0.2232, 0.2232, 1.0, 0.2232, 0.2232, 0.2232, 1.0, 0.2232, 0.2232, 0.2232, 1.0, 0.15, 0.4342, 0.1529, 1.0, 0.15, 0.4342, 0.1529, 1.0, 0.15, 0.4342, 0.1529, 1.0, 0.15, 0.4342, 0.1529, 1.0, 0.15, 0.4342, 0.1529, 1.0, 0.15, 0.4342, 0.1529, 1.0, 0.15, 0.4342, 0.1529, 1.0, 0.15, 0.4342, 0.1529, 1.0, 0.2232, 0.2232, 0.2232, 1.0, 0.2232, 0.2232, 0.2232, 1.0, 0.2232, 0.2232, 0.2232, 1.0, 0.2232, 0.2232, 0.2232, 1.0, 0.15, 0.4342, 0.1529, 1.0, 0.15, 0.4342, 0.1529, 1.0, 0.15, 0.4342, 0.1529, 1.0, 0.15, 0.4342, 0.1529, 1.0, 0.2232, 0.2232, 0.2232, 1.0, 0.2232, 0.2232, 0.2232, 1.0, 0.2232, 0.2232, 0.2232, 1.0, 0.2232, 0.2232, 0.2232, 1.0, 0.15, 0.4342, 0.1529, 1.0, 0.15, 0.4342, 0.1529, 1.0, 0.15, 0.4342, 0.1529, 1.0, 0.15, 0.4342, 0.1529, 1.0, 0.2232, 0.2232, 0.2232, 1.0, 0.2232, 0.2232, 0.2232, 1.0, 0.2232, 0.2232, 0.2232, 1.0, 0.2232, 0.2232, 0.2232, 1.0, 0.15, 0.4342, 0.1529, 1.0, 0.15, 0.4342, 0.1529, 1.0, 0.15, 0.4342, 0.1529, 1.0, 0.15, 0.4342, 0.1529, 1.0, 0.15, 0.4342, 0.1529, 1.0, 0.15, 0.4342, 0.1529, 1.0, 0.15, 0.4342, 0.1529, 1.0, 0.15, 0.4342, 0.1529, 1.0, 0.2232, 0.2232, 0.2232, 1.0, 0.2232, 0.2232, 0.2232, 1.0, 0.2232, 0.2232, 0.2232, 1.0, 0.2232, 0.2232, 0.2232, 1.0, 0.2232, 0.2232, 0.2232, 1.0, 0.2232, 0.2232, 0.2232, 1.0, 0.2232, 0.2232, 0.2232, 1.0, 0.2232, 0.2232, 0.2232, 1.0, 0.15, 0.4342, 0.1529, 1.0, 0.15, 0.4342, 0.1529, 1.0, 0.15, 0.4342, 0.1529, 1.0, 0.15, 0.4342, 0.1529, 1.0, 0.2232, 0.2232, 0.2232, 1.0, 0.2232, 0.2232, 0.2232, 1.0, 0.2232, 0.2232, 0.2232, 1.0, 0.2232, 0.2232, 0.2232, 1.0, 0.15, 0.4342, 0.1529, 1.0, 0.15, 0.4342, 0.1529, 1.0, 0.15, 0.4342, 0.1529, 1.0, 0.15, 0.4342, 0.1529, 1.0, 0.2232, 0.2232, 0.2232, 1.0, 0.2232, 0.2232, 0.2232, 1.0, 0.2232, 0.2232, 0.2232, 1.0, 0.2232, 0.2232, 0.2232, 1.0, 0.2232, 0.2232, 0.2232, 1.0, 0.2232, 0.2232, 0.2232, 1.0, 0.2232, 0.2232, 0.2232, 1.0, 0.2232, 0.2232, 0.2232, 1.0, 0.15, 0.4342, 0.1529, 1.0, 0.15, 0.4342, 0.1529, 1.0, 0.15, 0.4342, 0.1529, 1.0, 0.15, 0.4342, 0.1529, 1.0, 0.15, 0.4342, 0.1529, 1.0, 0.15, 0.4342, 0.1529, 1.0, 0.15, 0.4342, 0.1529, 1.0, 0.15, 0.4342, 0.1529, 1.0, 0.2232, 0.2232, 0.2232, 1.0, 0.2232, 0.2232, 0.2232, 1.0, 0.2232, 0.2232, 0.2232, 1.0, 0.2232, 0.2232, 0.2232, 1.0, 0.2232, 0.2232, 0.2232, 1.0, 0.2232, 0.2232, 0.2232, 1.0, 0.2232, 0.2232, 0.2232, 1.0, 0.2232, 0.2232, 0.2232, 1.0, 0.15, 0.4342, 0.1529, 1.0, 0.15, 0.4342, 0.1529, 1.0, 0.15, 0.4342, 0.1529, 1.0, 0.15, 0.4342, 0.1529, 1.0, 0.2232, 0.2232, 0.2232, 1.0, 0.2232, 0.2232, 0.2232, 1.0, 0.2232, 0.2232, 0.2232, 1.0, 0.2232, 0.2232, 0.2232, 1.0, 0.15, 0.4342, 0.1529, 1.0, 0.15, 0.4342, 0.1529, 1.0, 0.15, 0.4342, 0.1529, 1.0, 0.15, 0.4342, 0.1529, 1.0, 0.2232, 0.2232, 0.2232, 1.0, 0.2232, 0.2232, 0.2232, 1.0, 0.2232, 0.2232, 0.2232, 1.0, 0.2232, 0.2232, 0.2232, 1.0, 0.15, 0.4342, 0.1529, 1.0, 0.15, 0.4342, 0.1529, 1.0, 0.15, 0.4342, 0.1529, 1.0, 0.15, 0.4342, 0.1529, 1.0, 0.2232, 0.2232, 0.2232, 1.0, 0.2232, 0.2232, 0.2232, 1.0, 0.2232, 0.2232, 0.2232, 1.0, 0.2232, 0.2232, 0.2232, 1.0, 0.2232, 0.2232, 0.2232, 1.0, 0.2232, 0.2232, 0.2232, 1.0, 0.2232, 0.2232, 0.2232, 1.0, 0.2232, 0.2232, 0.2232, 1.0, 0.15, 0.4342, 0.1529, 1.0, 0.15, 0.4342, 0.1529, 1.0, 0.15, 0.4342, 0.1529, 1.0, 0.15, 0.4342, 0.1529, 1.0, 0.15, 0.4342, 0.1529, 1.0, 0.15, 0.4342, 0.1529, 1.0, 0.15, 0.4342, 0.1529, 1.0, 0.15, 0.4342, 0.1529, 1.0, 0.2232, 0.2232, 0.2232, 1.0, 0.2232, 0.2232, 0.2232, 1.0, 0.2232, 0.2232, 0.2232, 1.0, 0.2232, 0.2232, 0.2232, 1.0, 0.15, 0.4342, 0.1529, 1.0, 0.15, 0.4342, 0.1529, 1.0, 0.15, 0.4342, 0.1529, 1.0, 0.15, 0.4342, 0.1529, 1.0, 0.2232, 0.2232, 0.2232, 1.0, 0.2232, 0.2232, 0.2232, 1.0, 0.2232, 0.2232, 0.2232, 1.0, 0.2232, 0.2232, 0.2232, 1.0, 0.15, 0.4342, 0.1529, 1.0, 0.15, 0.4342, 0.1529, 1.0, 0.15, 0.4342, 0.1529, 1.0, 0.15, 0.4342, 0.1529, 1.0, 0.15, 0.4342, 0.1529, 1.0, 0.15, 0.4342, 0.1529, 1.0, 0.15, 0.4342, 0.1529, 1.0, 0.15, 0.4342, 0.1529, 1.0, 0.2232, 0.2232, 0.2232, 1.0, 0.2232, 0.2232, 0.2232, 1.0, 0.2232, 0.2232, 0.2232, 1.0, 0.2232, 0.2232, 0.2232, 1.0, 0.2232, 0.2232, 0.2232, 1.0, 0.2232, 0.2232, 0.2232, 1.0, 0.2232, 0.2232, 0.2232, 1.0, 0.2232, 0.2232, 0.2232, 1.0, 0.15, 0.4342, 0.1529, 1.0, 0.15, 0.4342, 0.1529, 1.0, 0.15, 0.4342, 0.1529, 1.0, 0.15, 0.4342, 0.1529, 1.0, 0.15, 0.4342, 0.1529, 1.0, 0.15, 0.4342, 0.1529, 1.0, 0.15, 0.4342, 0.1529, 1.0, 0.15, 0.4342, 0.1529, 1.0, 0.2232, 0.2232, 0.2232, 1.0, 0.2232, 0.2232, 0.2232, 1.0, 0.2232, 0.2232, 0.2232, 1.0, 0.2232, 0.2232, 0.2232, 1.0, 0.15, 0.4342, 0.1529, 1.0, 0.15, 0.4342, 0.1529, 1.0, 0.15, 0.4342, 0.1529, 1.0, 0.15, 0.4342, 0.1529, 1.0, 0.2232, 0.2232, 0.2232, 1.0, 0.2232, 0.2232, 0.2232, 1.0, 0.2232, 0.2232, 0.2232, 1.0, 0.2232, 0.2232, 0.2232, 1.0, 0.15, 0.4342, 0.1529, 1.0, 0.15, 0.4342, 0.1529, 1.0, 0.15, 0.4342, 0.1529, 1.0, 0.15, 0.4342, 0.1529, 1.0, 0.2232, 0.2232, 0.2232, 1.0, 0.2232, 0.2232, 0.2232, 1.0, 0.2232, 0.2232, 0.2232, 1.0, 0.2232, 0.2232, 0.2232, 1.0, 0.15, 0.4342, 0.1529, 1.0, 0.15, 0.4342, 0.1529, 1.0, 0.15, 0.4342, 0.1529, 1.0, 0.15, 0.4342, 0.1529, 1.0, 0.15, 0.4342, 0.1529, 1.0, 0.15, 0.4342, 0.1529, 1.0, 0.15, 0.4342, 0.1529, 1.0, 0.15, 0.4342, 0.1529, 1.0, 0.2232, 0.2232, 0.2232, 1.0, 0.2232, 0.2232, 0.2232, 1.0, 0.2232, 0.2232, 0.2232, 1.0, 0.2232, 0.2232, 0.2232, 1.0, 0.2232, 0.2232, 0.2232, 1.0, 0.2232, 0.2232, 0.2232, 1.0, 0.2232, 0.2232, 0.2232, 1.0, 0.2232, 0.2232, 0.2232, 1.0, 0.15, 0.4342, 0.1529, 1.0, 0.15, 0.4342, 0.1529, 1.0, 0.15, 0.4342, 0.1529, 1.0, 0.15, 0.4342, 0.1529, 1.0, 0.2232, 0.2232, 0.2232, 1.0, 0.2232, 0.2232, 0.2232, 1.0, 0.2232, 0.2232, 0.2232, 1.0, 0.2232, 0.2232, 0.2232, 1.0, 0.15, 0.4342, 0.1529, 1.0, 0.15, 0.4342, 0.1529, 1.0, 0.15, 0.4342, 0.1529, 1.0, 0.15, 0.4342, 0.1529, 1.0, 0.2232, 0.2232, 0.2232, 1.0, 0.2232, 0.2232, 0.2232, 1.0, 0.2232, 0.2232, 0.2232, 1.0, 0.2232, 0.2232, 0.2232, 1.0, 0.2232, 0.2232, 0.2232, 1.0, 0.2232, 0.2232, 0.2232, 1.0, 0.2232, 0.2232, 0.2232, 1.0, 0.2232, 0.2232, 0.2232, 1.0, 0.15, 0.4342, 0.1529, 1.0, 0.15, 0.4342, 0.1529, 1.0, 0.15, 0.4342, 0.1529, 1.0, 0.15, 0.4342, 0.1529, 1.0, 0.15, 0.4342, 0.1529, 1.0, 0.15, 0.4342, 0.1529, 1.0, 0.15, 0.4342, 0.1529, 1.0, 0.15, 0.4342, 0.1529, 1.0, 0.2232, 0.2232, 0.2232, 1.0, 0.2232, 0.2232, 0.2232, 1.0, 0.2232, 0.2232, 0.2232, 1.0, 0.2232, 0.2232, 0.2232, 1.0, 0.2232, 0.2232, 0.2232, 1.0, 0.2232, 0.2232, 0.2232, 1.0, 0.2232, 0.2232, 0.2232, 1.0, 0.2232, 0.2232, 0.2232, 1.0, 0.15, 0.4342, 0.1529, 1.0, 0.15, 0.4342, 0.1529, 1.0, 0.15, 0.4342, 0.1529, 1.0, 0.15, 0.4342, 0.1529, 1.0, 0.2232, 0.2232, 0.2232, 1.0, 0.2232, 0.2232, 0.2232, 1.0, 0.2232, 0.2232, 0.2232, 1.0, 0.2232, 0.2232, 0.2232, 1.0, 0.15, 0.4342, 0.1529, 1.0, 0.15, 0.4342, 0.1529, 1.0, 0.15, 0.4342, 0.1529, 1.0, 0.15, 0.4342, 0.1529, 1.0, 0.2232, 0.2232, 0.2232, 1.0, 0.2232, 0.2232, 0.2232, 1.0, 0.2232, 0.2232, 0.2232, 1.0, 0.2232, 0.2232, 0.2232, 1.0, 0.15, 0.4342, 0.1529, 1.0, 0.15, 0.4342, 0.1529, 1.0, 0.15, 0.4342, 0.1529, 1.0, 0.15, 0.4342, 0.1529, 1.0, 0.2232, 0.2232, 0.2232, 1.0, 0.2232, 0.2232, 0.2232, 1.0, 0.2232, 0.2232, 0.2232, 1.0, 0.2232, 0.2232, 0.2232, 1.0, 0.2232, 0.2232, 0.2232, 1.0, 0.2232, 0.2232, 0.2232, 1.0, 0.2232, 0.2232, 0.2232, 1.0, 0.2232, 0.2232, 0.2232, 1.0, 0.15, 0.4342, 0.1529, 1.0, 0.15, 0.4342, 0.1529, 1.0, 0.15, 0.4342, 0.1529, 1.0, 0.15, 0.4342, 0.1529, 1.0, 0.15, 0.4342, 0.1529, 1.0, 0.15, 0.4342, 0.1529, 1.0, 0.15, 0.4342, 0.1529, 1.0, 0.15, 0.4342, 0.1529, 1.0, 0.2232, 0.2232, 0.2232, 1.0, 0.2232, 0.2232, 0.2232, 1.0, 0.2232, 0.2232, 0.2232, 1.0, 0.2232, 0.2232, 0.2232, 1.0, 0.15, 0.4342, 0.1529, 1.0, 0.15, 0.4342, 0.1529, 1.0, 0.15, 0.4342, 0.1529, 1.0, 0.15, 0.4342, 0.1529, 1.0, 0.2232, 0.2232, 0.2232, 1.0, 0.2232, 0.2232, 0.2232, 1.0, 0.2232, 0.2232, 0.2232, 1.0, 0.2232, 0.2232, 0.2232, 1.0, 0.15, 0.4342, 0.1529, 1.0, 0.15, 0.4342, 0.1529, 1.0, 0.15, 0.4342, 0.1529, 1.0, 0.15, 0.4342, 0.1529, 1.0, 0.15, 0.4342, 0.1529, 1.0, 0.15, 0.4342, 0.1529, 1.0, 0.15, 0.4342, 0.1529, 1.0, 0.15, 0.4342, 0.1529, 1.0, 0.2232, 0.2232, 0.2232, 1.0, 0.2232, 0.2232, 0.2232, 1.0, 0.2232, 0.2232, 0.2232, 1.0, 0.2232, 0.2232, 0.2232, 1.0, 0.2232, 0.2232, 0.2232, 1.0, 0.2232, 0.2232, 0.2232, 1.0, 0.2232, 0.2232, 0.2232, 1.0, 0.2232, 0.2232, 0.2232, 1.0, 0.15, 0.4342, 0.1529, 1.0, 0.15, 0.4342, 0.1529, 1.0, 0.15, 0.4342, 0.1529, 1.0, 0.15, 0.4342, 0.1529, 1.0, 0.15, 0.4342, 0.1529, 1.0, 0.15, 0.4342, 0.1529, 1.0, 0.15, 0.4342, 0.1529, 1.0, 0.15, 0.4342, 0.1529, 1.0, 0.2232, 0.2232, 0.2232, 1.0, 0.2232, 0.2232, 0.2232, 1.0, 0.2232, 0.2232, 0.2232, 1.0, 0.2232, 0.2232, 0.2232, 1.0, 0.15, 0.4342, 0.1529, 1.0, 0.15, 0.4342, 0.1529, 1.0, 0.15, 0.4342, 0.1529, 1.0, 0.15, 0.4342, 0.1529, 1.0, 0.2232, 0.2232, 0.2232, 1.0, 0.2232, 0.2232, 0.2232, 1.0, 0.2232, 0.2232, 0.2232, 1.0, 0.2232, 0.2232, 0.2232, 1.0, 0.15, 0.4342, 0.1529, 1.0, 0.15, 0.4342, 0.1529, 1.0, 0.15, 0.4342, 0.1529, 1.0, 0.15, 0.4342, 0.1529, 1.0, 0.2232, 0.2232, 0.2232, 1.0, 0.2232, 0.2232, 0.2232, 1.0, 0.2232, 0.2232, 0.2232, 1.0, 0.2232, 0.2232, 0.2232, 1.0, 0.15, 0.4342, 0.1529, 1.0, 0.15, 0.4342, 0.1529, 1.0, 0.15, 0.4342, 0.1529, 1.0, 0.15, 0.4342, 0.1529, 1.0, 0.15, 0.4342, 0.1529, 1.0, 0.15, 0.4342, 0.1529, 1.0, 0.15, 0.4342, 0.1529, 1.0, 0.15, 0.4342, 0.1529, 1.0, 0.2232, 0.2232, 0.2232, 1.0, 0.2232, 0.2232, 0.2232, 1.0, 0.2232, 0.2232, 0.2232, 1.0, 0.2232, 0.2232, 0.2232, 1.0, 0.15, 0.4342, 0.1529, 1.0, 0.15, 0.4342, 0.1529, 1.0, 0.15, 0.4342, 0.1529, 1.0, 0.15, 0.4342, 0.1529, 1.0, 0.2232, 0.2232, 0.2232, 1.0, 0.2232, 0.2232, 0.2232, 1.0, 0.2232, 0.2232, 0.2232, 1.0, 0.2232, 0.2232, 0.2232, 1.0, 0.15, 0.4342, 0.1529, 1.0, 0.15, 0.4342, 0.1529, 1.0, 0.15, 0.4342, 0.1529, 1.0, 0.15, 0.4342, 0.1529, 1.0, 0.2232, 0.2232, 0.2232, 1.0, 0.2232, 0.2232, 0.2232, 1.0, 0.2232, 0.2232, 0.2232, 1.0, 0.2232, 0.2232, 0.2232, 1.0, 0.2232, 0.2232, 0.2232, 1.0, 0.2232, 0.2232, 0.2232, 1.0, 0.2232, 0.2232, 0.2232, 1.0, 0.2232, 0.2232, 0.2232, 1.0, 0.15, 0.4342, 0.1529, 1.0, 0.15, 0.4342, 0.1529, 1.0, 0.15, 0.4342, 0.1529, 1.0, 0.15, 0.4342, 0.1529, 1.0, 0.15, 0.4342, 0.1529, 1.0, 0.15, 0.4342, 0.1529, 1.0, 0.15, 0.4342, 0.1529, 1.0, 0.15, 0.4342, 0.1529, 1.0, 0.2232, 0.2232, 0.2232, 1.0, 0.2232, 0.2232, 0.2232, 1.0, 0.2232, 0.2232, 0.2232, 1.0, 0.2232, 0.2232, 0.2232, 1.0, 0.2232, 0.2232, 0.2232, 1.0, 0.2232, 0.2232, 0.2232, 1.0, 0.2232, 0.2232, 0.2232, 1.0, 0.2232, 0.2232, 0.2232, 1.0, 0.15, 0.4342, 0.1529, 1.0, 0.15, 0.4342, 0.1529, 1.0, 0.15, 0.4342, 0.1529, 1.0, 0.15, 0.4342, 0.1529, 1.0, 0.2232, 0.2232, 0.2232, 1.0, 0.2232, 0.2232, 0.2232, 1.0, 0.2232, 0.2232, 0.2232, 1.0, 0.2232, 0.2232, 0.2232, 1.0, 0.15, 0.4342, 0.1529, 1.0, 0.15, 0.4342, 0.1529, 1.0, 0.15, 0.4342, 0.1529, 1.0, 0.15, 0.4342, 0.1529, 1.0, 0.2232, 0.2232, 0.2232, 1.0, 0.2232, 0.2232, 0.2232, 1.0, 0.2232, 0.2232, 0.2232, 1.0, 0.2232, 0.2232, 0.2232, 1.0, 0.15, 0.4342, 0.1529, 1.0, 0.15, 0.4342, 0.1529, 1.0, 0.15, 0.4342, 0.1529, 1.0, 0.15, 0.4342, 0.1529, 1.0, 0.2232, 0.2232, 0.2232, 1.0, 0.2232, 0.2232, 0.2232, 1.0, 0.2232, 0.2232, 0.2232, 1.0, 0.2232, 0.2232, 0.2232, 1.0, 0.2232, 0.2232, 0.2232, 1.0, 0.2232, 0.2232, 0.2232, 1.0, 0.2232, 0.2232, 0.2232, 1.0, 0.2232, 0.2232, 0.2232, 1.0, 0.15, 0.4342, 0.1529, 1.0, 0.15, 0.4342, 0.1529, 1.0, 0.15, 0.4342, 0.1529, 1.0, 0.15, 0.4342, 0.1529, 1.0, 0.15, 0.4342, 0.1529, 1.0, 0.15, 0.4342, 0.1529, 1.0, 0.15, 0.4342, 0.1529, 1.0, 0.15, 0.4342, 0.1529, 1.0, 0.2232, 0.2232, 0.2232, 1.0, 0.2232, 0.2232, 0.2232, 1.0, 0.2232, 0.2232, 0.2232, 1.0, 0.2232, 0.2232, 0.2232, 1.0, 0.15, 0.4342, 0.1529, 1.0, 0.15, 0.4342, 0.1529, 1.0, 0.15, 0.4342, 0.1529, 1.0, 0.15, 0.4342, 0.1529, 1.0, 0.2232, 0.2232, 0.2232, 1.0, 0.2232, 0.2232, 0.2232, 1.0, 0.2232, 0.2232, 0.2232, 1.0, 0.2232, 0.2232, 0.2232, 1.0, 0.15, 0.4342, 0.1529, 1.0, 0.15, 0.4342, 0.1529, 1.0, 0.15, 0.4342, 0.1529, 1.0, 0.15, 0.4342, 0.1529, 1.0, 0.2232, 0.2232, 0.2232, 1.0, 0.2232, 0.2232, 0.2232, 1.0, 0.2232, 0.2232, 0.2232, 1.0, 0.2232, 0.2232, 0.2232, 1.0, 0.15, 0.4342, 0.1529, 1.0, 0.15, 0.4342, 0.1529, 1.0, 0.15, 0.4342, 0.1529, 1.0, 0.15, 0.4342, 0.1529, 1.0, 0.15, 0.4342, 0.1529, 1.0, 0.15, 0.4342, 0.1529, 1.0, 0.15, 0.4342, 0.1529, 1.0, 0.15, 0.4342, 0.1529, 1.0, 0.2232, 0.2232, 0.2232, 1.0, 0.2232, 0.2232, 0.2232, 1.0, 0.2232, 0.2232, 0.2232, 1.0, 0.2232, 0.2232, 0.2232, 1.0, 0.2232, 0.2232, 0.2232, 1.0, 0.2232, 0.2232, 0.2232, 1.0, 0.2232, 0.2232, 0.2232, 1.0, 0.2232, 0.2232, 0.2232, 1.0, 0.15, 0.4342, 0.1529, 1.0, 0.15, 0.4342, 0.1529, 1.0, 0.15, 0.4342, 0.1529, 1.0, 0.15, 0.4342, 0.1529, 1.0, 0.2232, 0.2232, 0.2232, 1.0, 0.2232, 0.2232, 0.2232, 1.0, 0.2232, 0.2232, 0.2232, 1.0, 0.2232, 0.2232, 0.2232, 1.0, 0.15, 0.4342, 0.1529, 1.0, 0.15, 0.4342, 0.1529, 1.0, 0.15, 0.4342, 0.1529, 1.0, 0.15, 0.4342, 0.1529, 1.0, 0.2232, 0.2232, 0.2232, 1.0, 0.2232, 0.2232, 0.2232, 1.0, 0.2232, 0.2232, 0.2232, 1.0, 0.2232, 0.2232, 0.2232, 1.0, 0.15, 0.4342, 0.1529, 1.0, 0.15, 0.4342, 0.1529, 1.0, 0.15, 0.4342, 0.1529, 1.0, 0.15, 0.4342, 0.1529, 1.0, 0.2232, 0.2232, 0.2232, 1.0, 0.2232, 0.2232, 0.2232, 1.0, 0.2232, 0.2232, 0.2232, 1.0, 0.2232, 0.2232, 0.2232, 1.0, 0.2232, 0.2232, 0.2232, 1.0, 0.2232, 0.2232, 0.2232, 1.0, 0.2232, 0.2232, 0.2232, 1.0, 0.2232, 0.2232, 0.2232, 1.0, 0.15, 0.4342, 0.1529, 1.0, 0.15, 0.4342, 0.1529, 1.0, 0.15, 0.4342, 0.1529, 1.0, 0.15, 0.4342, 0.1529, 1.0, 0.15, 0.4342, 0.1529, 1.0, 0.15, 0.4342, 0.1529, 1.0, 0.15, 0.4342, 0.1529, 1.0, 0.15, 0.4342, 0.1529, 1.0, 0.2232, 0.2232, 0.2232, 1.0, 0.2232, 0.2232, 0.2232, 1.0, 0.2232, 0.2232, 0.2232, 1.0, 0.2232, 0.2232, 0.2232, 1.0, 0.15, 0.4342, 0.1529, 1.0, 0.15, 0.4342, 0.1529, 1.0, 0.15, 0.4342, 0.1529, 1.0, 0.15, 0.4342, 0.1529, 1.0, 0.2232, 0.2232, 0.2232, 1.0, 0.2232, 0.2232, 0.2232, 1.0, 0.2232, 0.2232, 0.2232, 1.0, 0.2232, 0.2232, 0.2232, 1.0, 0.15, 0.4342, 0.1529, 1.0, 0.15, 0.4342, 0.1529, 1.0, 0.15, 0.4342, 0.1529, 1.0, 0.15, 0.4342, 0.1529, 1.0, 0.2232, 0.2232, 0.2232, 1.0, 0.2232, 0.2232, 0.2232, 1.0, 0.2232, 0.2232, 0.2232, 1.0, 0.2232, 0.2232, 0.2232, 1.0, 0.15, 0.4342, 0.1529, 1.0, 0.15, 0.4342, 0.1529, 1.0, 0.15, 0.4342, 0.1529, 1.0, 0.15, 0.4342, 0.1529, 1.0, 0.15, 0.4342, 0.1529, 1.0, 0.15, 0.4342, 0.1529, 1.0, 0.15, 0.4342, 0.1529, 1.0, 0.15, 0.4342, 0.1529, 1.0, 0.2232, 0.2232, 0.2232, 1.0, 0.2232, 0.2232, 0.2232, 1.0, 0.2232, 0.2232, 0.2232, 1.0, 0.2232, 0.2232, 0.2232, 1.0, 0.2232, 0.2232, 0.2232, 1.0, 0.2232, 0.2232, 0.2232, 1.0, 0.2232, 0.2232, 0.2232, 1.0, 0.2232, 0.2232, 0.2232, 1.0, 0.15, 0.4342, 0.1529, 1.0, 0.15, 0.4342, 0.1529, 1.0, 0.15, 0.4342, 0.1529, 1.0, 0.15, 0.4342, 0.1529, 1.0, 0.2232, 0.2232, 0.2232, 1.0, 0.2232, 0.2232, 0.2232, 1.0, 0.2232, 0.2232, 0.2232, 1.0, 0.2232, 0.2232, 0.2232, 1.0, 0.15, 0.4342, 0.1529, 1.0, 0.15, 0.4342, 0.1529, 1.0, 0.15, 0.4342, 0.1529, 1.0, 0.15, 0.4342, 0.1529, 1.0, 0.2232, 0.2232, 0.2232, 1.0, 0.2232, 0.2232, 0.2232, 1.0, 0.2232, 0.2232, 0.2232, 1.0, 0.2232, 0.2232, 0.2232, 1.0, 0.15, 0.4342, 0.1529, 1.0, 0.15, 0.4342, 0.1529, 1.0, 0.15, 0.4342, 0.1529, 1.0, 0.15, 0.4342, 0.1529, 1.0, 0.2232, 0.2232, 0.2232, 1.0, 0.2232, 0.2232, 0.2232, 1.0, 0.2232, 0.2232, 0.2232, 1.0, 0.2232, 0.2232, 0.2232, 1.0, 0.2232, 0.2232, 0.2232, 1.0, 0.2232, 0.2232, 0.2232, 1.0, 0.2232, 0.2232, 0.2232, 1.0, 0.2232, 0.2232, 0.2232, 1.0, 0.15, 0.4342, 0.1529, 1.0, 0.15, 0.4342, 0.1529, 1.0, 0.15, 0.4342, 0.1529, 1.0, 0.15, 0.4342, 0.1529, 1.0, 0.15, 0.4342, 0.1529, 1.0, 0.15, 0.4342, 0.1529, 1.0, 0.15, 0.4342, 0.1529, 1.0, 0.15, 0.4342, 0.1529, 1.0, 0.2232, 0.2232, 0.2232, 1.0, 0.2232, 0.2232, 0.2232, 1.0, 0.2232, 0.2232, 0.2232, 1.0, 0.2232, 0.2232, 0.2232, 1.0, 0.15, 0.4342, 0.1529, 1.0, 0.15, 0.4342, 0.1529, 1.0, 0.15, 0.4342, 0.1529, 1.0, 0.15, 0.4342, 0.1529, 1.0, 0.2232, 0.2232, 0.2232, 1.0, 0.2232, 0.2232, 0.2232, 1.0, 0.2232, 0.2232, 0.2232, 1.0, 0.2232, 0.2232, 0.2232, 1.0, 0.15, 0.4342, 0.1529, 1.0, 0.15, 0.4342, 0.1529, 1.0, 0.15, 0.4342, 0.1529, 1.0, 0.15, 0.4342, 0.1529, 1.0, 0.2232, 0.2232, 0.2232, 1.0, 0.2232, 0.2232, 0.2232, 1.0, 0.2232, 0.2232, 0.2232, 1.0, 0.2232, 0.2232, 0.2232, 1.0, 0.15, 0.4342, 0.1529, 1.0, 0.15, 0.4342, 0.1529, 1.0, 0.15, 0.4342, 0.1529, 1.0, 0.15, 0.4342, 0.1529, 1.0, 0.15, 0.4342, 0.1529, 1.0, 0.15, 0.4342, 0.1529, 1.0, 0.15, 0.4342, 0.1529, 1.0, 0.15, 0.4342, 0.1529, 1.0, 0.2232, 0.2232, 0.2232, 1.0, 0.2232, 0.2232, 0.2232, 1.0, 0.2232, 0.2232, 0.2232, 1.0, 0.2232, 0.2232, 0.2232, 1.0, 0.2232, 0.2232, 0.2232, 1.0, 0.2232, 0.2232, 0.2232, 1.0, 0.2232, 0.2232, 0.2232, 1.0, 0.2232, 0.2232, 0.2232, 1.0, 0.15, 0.4342, 0.1529, 1.0, 0.15, 0.4342, 0.1529, 1.0, 0.15, 0.4342, 0.1529, 1.0, 0.15, 0.4342, 0.1529, 1.0, 0.2232, 0.2232, 0.2232, 1.0, 0.2232, 0.2232, 0.2232, 1.0, 0.2232, 0.2232, 0.2232, 1.0, 0.2232, 0.2232, 0.2232, 1.0, 0.15, 0.4342, 0.1529, 1.0, 0.15, 0.4342, 0.1529, 1.0, 0.15, 0.4342, 0.1529, 1.0, 0.15, 0.4342, 0.1529, 1.0, 0.2232, 0.2232, 0.2232, 1.0, 0.2232, 0.2232, 0.2232, 1.0, 0.2232, 0.2232, 0.2232, 1.0, 0.2232, 0.2232, 0.2232, 1.0, 0.15, 0.4342, 0.1529, 1.0, 0.15, 0.4342, 0.1529, 1.0, 0.15, 0.4342, 0.1529, 1.0, 0.15, 0.4342, 0.1529, 1.0, 0.2232, 0.2232, 0.2232, 1.0, 0.2232, 0.2232, 0.2232, 1.0, 0.2232, 0.2232, 0.2232, 1.0, 0.2232, 0.2232, 0.2232, 1.0, 0.2232, 0.2232, 0.2232, 1.0, 0.2232, 0.2232, 0.2232, 1.0, 0.2232, 0.2232, 0.2232, 1.0, 0.2232, 0.2232, 0.2232, 1.0, 0.15, 0.4342, 0.1529, 1.0, 0.15, 0.4342, 0.1529, 1.0, 0.15, 0.4342, 0.1529, 1.0, 0.15, 0.4342, 0.1529, 1.0, 0.15, 0.4342, 0.1529, 1.0, 0.15, 0.4342, 0.1529, 1.0, 0.15, 0.4342, 0.1529, 1.0, 0.15, 0.4342, 0.1529, 1.0, 0.2232, 0.2232, 0.2232, 1.0, 0.2232, 0.2232, 0.2232, 1.0, 0.2232, 0.2232, 0.2232, 1.0, 0.2232, 0.2232, 0.2232, 1.0, 0.15, 0.4342, 0.1529, 1.0, 0.15, 0.4342, 0.1529, 1.0, 0.15, 0.4342, 0.1529, 1.0, 0.15, 0.4342, 0.1529, 1.0, 0.2232, 0.2232, 0.2232, 1.0, 0.2232, 0.2232, 0.2232, 1.0, 0.2232, 0.2232, 0.2232, 1.0, 0.2232, 0.2232, 0.2232, 1.0, 0.15, 0.4342, 0.1529, 1.0, 0.15, 0.4342, 0.1529, 1.0, 0.15, 0.4342, 0.1529, 1.0, 0.15, 0.4342, 0.1529, 1.0, 0.2232, 0.2232, 0.2232, 1.0, 0.2232, 0.2232, 0.2232, 1.0, 0.2232, 0.2232, 0.2232, 1.0, 0.2232, 0.2232, 0.2232, 1.0, 0.15, 0.4342, 0.1529, 1.0, 0.15, 0.4342, 0.1529, 1.0, 0.15, 0.4342, 0.1529, 1.0, 0.15, 0.4342, 0.1529, 1.0, 0.15, 0.4342, 0.1529, 1.0, 0.15, 0.4342, 0.1529, 1.0, 0.15, 0.4342, 0.1529, 1.0, 0.15, 0.4342, 0.1529, 1.0, 0.2232, 0.2232, 0.2232, 1.0, 0.2232, 0.2232, 0.2232, 1.0, 0.2232, 0.2232, 0.2232, 1.0, 0.2232, 0.2232, 0.2232, 1.0, 0.2232, 0.2232, 0.2232, 1.0, 0.2232, 0.2232, 0.2232, 1.0, 0.2232, 0.2232, 0.2232, 1.0, 0.2232, 0.2232, 0.2232, 1.0, 0.15, 0.4342, 0.1529, 1.0, 0.15, 0.4342, 0.1529, 1.0, 0.15, 0.4342, 0.1529, 1.0, 0.15, 0.4342, 0.1529, 1.0, 0.2232, 0.2232, 0.2232, 1.0, 0.2232, 0.2232, 0.2232, 1.0, 0.2232, 0.2232, 0.2232, 1.0, 0.2232, 0.2232, 0.2232, 1.0, 0.15, 0.4342, 0.1529, 1.0, 0.15, 0.4342, 0.1529, 1.0, 0.15, 0.4342, 0.1529, 1.0, 0.15, 0.4342, 0.1529, 1.0, 0.15, 0.4342, 0.1529, 1.0, 0.15, 0.4342, 0.1529, 1.0, 0.15, 0.4342, 0.1529, 1.0, 0.15, 0.4342, 0.1529, 1.0, 0.2232, 0.2232, 0.2232, 1.0, 0.2232, 0.2232, 0.2232, 1.0, 0.2232, 0.2232, 0.2232, 1.0, 0.2232, 0.2232, 0.2232, 1.0, 0.2232, 0.2232, 0.2232, 1.0, 0.2232, 0.2232, 0.2232, 1.0, 0.2232, 0.2232, 0.2232, 1.0, 0.2232, 0.2232, 0.2232, 1.0, 0.15, 0.4342, 0.1529, 1.0, 0.15, 0.4342, 0.1529, 1.0, 0.15, 0.4342, 0.1529, 1.0, 0.15, 0.4342, 0.1529, 1.0, 0.2232, 0.2232, 0.2232, 1.0, 0.2232, 0.2232, 0.2232, 1.0, 0.2232, 0.2232, 0.2232, 1.0, 0.2232, 0.2232, 0.2232, 1.0, 0.15, 0.4342, 0.1529, 1.0, 0.15, 0.4342, 0.1529, 1.0, 0.15, 0.4342, 0.1529, 1.0, 0.15, 0.4342, 0.1529, 1.0, 0.2232, 0.2232, 0.2232, 1.0, 0.2232, 0.2232, 0.2232, 1.0, 0.2232, 0.2232, 0.2232, 1.0, 0.2232, 0.2232, 0.2232, 1.0, 0.15, 0.4342, 0.1529, 1.0, 0.15, 0.4342, 0.1529, 1.0, 0.15, 0.4342, 0.1529, 1.0, 0.15, 0.4342, 0.1529, 1.0, 0.2232, 0.2232, 0.2232, 1.0, 0.2232, 0.2232, 0.2232, 1.0, 0.2232, 0.2232, 0.2232, 1.0, 0.2232, 0.2232, 0.2232, 1.0, 0.2232, 0.2232, 0.2232, 1.0, 0.2232, 0.2232, 0.2232, 1.0, 0.2232, 0.2232, 0.2232, 1.0, 0.2232, 0.2232, 0.2232, 1.0, 0.15, 0.4342, 0.1529, 1.0, 0.15, 0.4342, 0.1529, 1.0, 0.15, 0.4342, 0.1529, 1.0, 0.15, 0.4342, 0.1529, 1.0, 0.15, 0.4342, 0.1529, 1.0, 0.15, 0.4342, 0.1529, 1.0, 0.15, 0.4342, 0.1529, 1.0, 0.15, 0.4342, 0.1529, 1.0, 0.2232, 0.2232, 0.2232, 1.0, 0.2232, 0.2232, 0.2232, 1.0, 0.2232, 0.2232, 0.2232, 1.0, 0.2232, 0.2232, 0.2232, 1.0, 0.15, 0.4342, 0.1529, 1.0, 0.15, 0.4342, 0.1529, 1.0, 0.15, 0.4342, 0.1529, 1.0, 0.15, 0.4342, 0.1529, 1.0, 0.2232, 0.2232, 0.2232, 1.0, 0.2232, 0.2232, 0.2232, 1.0, 0.2232, 0.2232, 0.2232, 1.0, 0.2232, 0.2232, 0.2232, 1.0, 0.2232, 0.2232, 0.2232, 1.0, 0.2232, 0.2232, 0.2232, 1.0, 0.2232, 0.2232, 0.2232, 1.0, 0.2232, 0.2232, 0.2232, 1.0, 0.15, 0.4342, 0.1529, 1.0, 0.15, 0.4342, 0.1529, 1.0, 0.15, 0.4342, 0.1529, 1.0, 0.15, 0.4342, 0.1529, 1.0, 0.15, 0.4342, 0.1529, 1.0, 0.15, 0.4342, 0.1529, 1.0, 0.15, 0.4342, 0.1529, 1.0, 0.15, 0.4342, 0.1529, 1.0, 0.2232, 0.2232, 0.2232, 1.0, 0.2232, 0.2232, 0.2232, 1.0, 0.2232, 0.2232, 0.2232, 1.0, 0.2232, 0.2232, 0.2232, 1.0, 0.15, 0.4342, 0.1529, 1.0, 0.15, 0.4342, 0.1529, 1.0, 0.15, 0.4342, 0.1529, 1.0, 0.15, 0.4342, 0.1529, 1.0, 0.2232, 0.2232, 0.2232, 1.0, 0.2232, 0.2232, 0.2232, 1.0, 0.2232, 0.2232, 0.2232, 1.0, 0.2232, 0.2232, 0.2232, 1.0, 0.15, 0.4342, 0.1529, 1.0, 0.15, 0.4342, 0.1529, 1.0, 0.15, 0.4342, 0.1529, 1.0, 0.15, 0.4342, 0.1529, 1.0, 0.2232, 0.2232, 0.2232, 1.0, 0.2232, 0.2232, 0.2232, 1.0, 0.2232, 0.2232, 0.2232, 1.0, 0.2232, 0.2232, 0.2232, 1.0, 0.15, 0.4342, 0.1529, 1.0, 0.15, 0.4342, 0.1529, 1.0, 0.15, 0.4342, 0.1529, 1.0, 0.15, 0.4342, 0.1529, 1.0, 0.15, 0.4342, 0.1529, 1.0, 0.15, 0.4342, 0.1529, 1.0, 0.15, 0.4342, 0.1529, 1.0, 0.15, 0.4342, 0.1529, 1.0, 0.2232, 0.2232, 0.2232, 1.0, 0.2232, 0.2232, 0.2232, 1.0, 0.2232, 0.2232, 0.2232, 1.0, 0.2232, 0.2232, 0.2232, 1.0, 0.2232, 0.2232, 0.2232, 1.0, 0.2232, 0.2232, 0.2232, 1.0, 0.2232, 0.2232, 0.2232, 1.0, 0.2232, 0.2232, 0.2232, 1.0, 0.15, 0.4342, 0.1529, 1.0, 0.15, 0.4342, 0.1529, 1.0, 0.15, 0.4342, 0.1529, 1.0, 0.15, 0.4342, 0.1529, 1.0, 0.2232, 0.2232, 0.2232, 1.0, 0.2232, 0.2232, 0.2232, 1.0, 0.2232, 0.2232, 0.2232, 1.0, 0.2232, 0.2232, 0.2232, 1.0, 0.15, 0.4342, 0.1529, 1.0, 0.15, 0.4342, 0.1529, 1.0, 0.15, 0.4342, 0.1529, 1.0, 0.15, 0.4342, 0.1529, 1.0, 0.15, 0.4342, 0.1529, 1.0, 0.15, 0.4342, 0.1529, 1.0, 0.15, 0.4342, 0.1529, 1.0, 0.15, 0.4342, 0.1529, 1.0, 0.2232, 0.2232, 0.2232, 1.0, 0.2232, 0.2232, 0.2232, 1.0, 0.2232, 0.2232, 0.2232, 1.0, 0.2232, 0.2232, 0.2232, 1.0, 0.2232, 0.2232, 0.2232, 1.0, 0.2232, 0.2232, 0.2232, 1.0, 0.2232, 0.2232, 0.2232, 1.0, 0.2232, 0.2232, 0.2232, 1.0, 0.15, 0.4342, 0.1529, 1.0, 0.15, 0.4342, 0.1529, 1.0, 0.15, 0.4342, 0.1529, 1.0, 0.15, 0.4342, 0.1529, 1.0, 0.2232, 0.2232, 0.2232, 1.0, 0.2232, 0.2232, 0.2232, 1.0, 0.2232, 0.2232, 0.2232, 1.0, 0.2232, 0.2232, 0.2232, 1.0, 0.15, 0.4342, 0.1529, 1.0, 0.15, 0.4342, 0.1529, 1.0, 0.15, 0.4342, 0.1529, 1.0, 0.15, 0.4342, 0.1529, 1.0, 0.2232, 0.2232, 0.2232, 1.0, 0.2232, 0.2232, 0.2232, 1.0, 0.2232, 0.2232, 0.2232, 1.0, 0.2232, 0.2232, 0.2232, 1.0, 0.15, 0.4342, 0.1529, 1.0, 0.15, 0.4342, 0.1529, 1.0, 0.15, 0.4342, 0.1529, 1.0, 0.15, 0.4342, 0.1529, 1.0, 0.2232, 0.2232, 0.2232, 1.0, 0.2232, 0.2232, 0.2232, 1.0, 0.2232, 0.2232, 0.2232, 1.0, 0.2232, 0.2232, 0.2232, 1.0, 0.2232, 0.2232, 0.2232, 1.0, 0.2232, 0.2232, 0.2232, 1.0, 0.2232, 0.2232, 0.2232, 1.0, 0.2232, 0.2232, 0.2232, 1.0, 0.15, 0.4342, 0.1529, 1.0, 0.15, 0.4342, 0.1529, 1.0, 0.15, 0.4342, 0.1529, 1.0, 0.15, 0.4342, 0.1529, 1.0, 0.15, 0.4342, 0.1529, 1.0, 0.15, 0.4342, 0.1529, 1.0, 0.15, 0.4342, 0.1529, 1.0, 0.15, 0.4342, 0.1529, 1.0, 0.2232, 0.2232, 0.2232, 1.0, 0.2232, 0.2232, 0.2232, 1.0, 0.2232, 0.2232, 0.2232, 1.0, 0.2232, 0.2232, 0.2232, 1.0, 0.15, 0.4342, 0.1529, 1.0, 0.15, 0.4342, 0.1529, 1.0, 0.15, 0.4342, 0.1529, 1.0, 0.15, 0.4342, 0.1529, 1.0, 0.2232, 0.2232, 0.2232, 1.0, 0.2232, 0.2232, 0.2232, 1.0, 0.2232, 0.2232, 0.2232, 1.0, 0.2232, 0.2232, 0.2232, 1.0, 0.2232, 0.2232, 0.2232, 1.0, 0.2232, 0.2232, 0.2232, 1.0, 0.2232, 0.2232, 0.2232, 1.0, 0.2232, 0.2232, 0.2232, 1.0, 0.15, 0.4342, 0.1529, 1.0, 0.15, 0.4342, 0.1529, 1.0, 0.15, 0.4342, 0.1529, 1.0, 0.15, 0.4342, 0.1529, 1.0, 0.15, 0.4342, 0.1529, 1.0, 0.15, 0.4342, 0.1529, 1.0, 0.15, 0.4342, 0.1529, 1.0, 0.15, 0.4342, 0.1529, 1.0, 0.2232, 0.2232, 0.2232, 1.0, 0.2232, 0.2232, 0.2232, 1.0, 0.2232, 0.2232, 0.2232, 1.0, 0.2232, 0.2232, 0.2232, 1.0, 0.15, 0.4342, 0.1529, 1.0, 0.15, 0.4342, 0.1529, 1.0, 0.15, 0.4342, 0.1529, 1.0, 0.15, 0.4342, 0.1529, 1.0, 0.2232, 0.2232, 0.2232, 1.0, 0.2232, 0.2232, 0.2232, 1.0, 0.2232, 0.2232, 0.2232, 1.0, 0.2232, 0.2232, 0.2232, 1.0, 0.15, 0.4342, 0.1529, 1.0, 0.15, 0.4342, 0.1529, 1.0, 0.15, 0.4342, 0.1529, 1.0, 0.15, 0.4342, 0.1529, 1.0, 0.2232, 0.2232, 0.2232, 1.0, 0.2232, 0.2232, 0.2232, 1.0, 0.2232, 0.2232, 0.2232, 1.0, 0.2232, 0.2232, 0.2232, 1.0, 0.15, 0.4342, 0.1529, 1.0, 0.15, 0.4342, 0.1529, 1.0, 0.15, 0.4342, 0.1529, 1.0, 0.15, 0.4342, 0.1529, 1.0, 0.15, 0.4342, 0.1529, 1.0, 0.15, 0.4342, 0.1529, 1.0, 0.15, 0.4342, 0.1529, 1.0, 0.15, 0.4342, 0.1529, 1.0, 0.2232, 0.2232, 0.2232, 1.0, 0.2232, 0.2232, 0.2232, 1.0, 0.2232, 0.2232, 0.2232, 1.0, 0.2232, 0.2232, 0.2232, 1.0, 0.2232, 0.2232, 0.2232, 1.0, 0.2232, 0.2232, 0.2232, 1.0, 0.2232, 0.2232, 0.2232, 1.0, 0.2232, 0.2232, 0.2232, 1.0, 0.15, 0.4342, 0.1529, 1.0, 0.15, 0.4342, 0.1529, 1.0, 0.15, 0.4342, 0.1529, 1.0, 0.15, 0.4342, 0.1529, 1.0, 0.2232, 0.2232, 0.2232, 1.0, 0.2232, 0.2232, 0.2232, 1.0, 0.2232, 0.2232, 0.2232, 1.0, 0.2232, 0.2232, 0.2232, 1.0, 0.15, 0.4342, 0.1529, 1.0, 0.15, 0.4342, 0.1529, 1.0, 0.15, 0.4342, 0.1529, 1.0, 0.15, 0.4342, 0.1529, 1.0, 0.15, 0.4342, 0.1529, 1.0, 0.15, 0.4342, 0.1529, 1.0, 0.15, 0.4342, 0.1529, 1.0, 0.15, 0.4342, 0.1529, 1.0, 0.2232, 0.2232, 0.2232, 1.0, 0.2232, 0.2232, 0.2232, 1.0, 0.2232, 0.2232, 0.2232, 1.0, 0.2232, 0.2232, 0.2232, 1.0, 0.2232, 0.2232, 0.2232, 1.0, 0.2232, 0.2232, 0.2232, 1.0, 0.2232, 0.2232, 0.2232, 1.0, 0.2232, 0.2232, 0.2232, 1.0, 0.15, 0.4342, 0.1529, 1.0, 0.15, 0.4342, 0.1529, 1.0, 0.15, 0.4342, 0.1529, 1.0, 0.15, 0.4342, 0.1529, 1.0, 0.2232, 0.2232, 0.2232, 1.0, 0.2232, 0.2232, 0.2232, 1.0, 0.2232, 0.2232, 0.2232, 1.0, 0.2232, 0.2232, 0.2232, 1.0, 0.15, 0.4342, 0.1529, 1.0, 0.15, 0.4342, 0.1529, 1.0, 0.15, 0.4342, 0.1529, 1.0, 0.15, 0.4342, 0.1529, 1.0, 0.2232, 0.2232, 0.2232, 1.0, 0.2232, 0.2232, 0.2232, 1.0, 0.2232, 0.2232, 0.2232, 1.0, 0.2232, 0.2232, 0.2232, 1.0, 0.15, 0.4342, 0.1529, 1.0, 0.15, 0.4342, 0.1529, 1.0, 0.15, 0.4342, 0.1529, 1.0, 0.15, 0.4342, 0.1529, 1.0, 0.2232, 0.2232, 0.2232, 1.0, 0.2232, 0.2232, 0.2232, 1.0, 0.2232, 0.2232, 0.2232, 1.0, 0.2232, 0.2232, 0.2232, 1.0, 0.2232, 0.2232, 0.2232, 1.0, 0.2232, 0.2232, 0.2232, 1.0, 0.2232, 0.2232, 0.2232, 1.0, 0.2232, 0.2232, 0.2232, 1.0, 0.15, 0.4342, 0.1529, 1.0, 0.15, 0.4342, 0.1529, 1.0, 0.15, 0.4342, 0.1529, 1.0, 0.15, 0.4342, 0.1529, 1.0, 0.15, 0.4342, 0.1529, 1.0, 0.15, 0.4342, 0.1529, 1.0, 0.15, 0.4342, 0.1529, 1.0, 0.15, 0.4342, 0.1529, 1.0, 0.2232, 0.2232, 0.2232, 1.0, 0.2232, 0.2232, 0.2232, 1.0, 0.2232, 0.2232, 0.2232, 1.0, 0.2232, 0.2232, 0.2232, 1.0, 0.2232, 0.2232, 0.2232, 1.0, 0.2232, 0.2232, 0.2232, 1.0, 0.2232, 0.2232, 0.2232, 1.0, 0.2232, 0.2232, 0.2232, 1.0])
me_plane.use_paint_bone_selection = False
me_plane.use_paint_mask = True
me_plane.update()

# ---- curves / text
cu_beziercurve_001 = bpy.data.curves.new('BezierCurve.001', 'CURVE')
cu_beziercurve_001.dimensions = '3D'
_sp = cu_beziercurve_001.splines.new('BEZIER'); _sp.bezier_points.add(30)
_sp.bezier_points.foreach_set('co', [0.0, 0.0, 0.0, 0.0, -20.0, 0.0, 0.0, -40.0, 0.0, 0.0, -60.0, 0.0, 0.0, -80.0, 0.0, 0.0, -100.0, 0.0, 0.0, -120.0, 0.0, -20.0, -140.0, 0.0, -40.0, -120.0, 0.0, -40.0, -100.0, 0.0, -40.0, -80.0, 0.0, -40.0, -60.0, 0.0, -40.0, -40.0, 0.0, -40.0, -20.0, 0.0, -40.0, 0.0, 0.0, -40.0, 20.0, 0.0, -40.0, 40.0, 0.0, -40.0, 60.0, 0.0, -40.0, 80.0, 0.0, -40.0, 100.0, 0.0, 0.0, 140.0, 0.0, 20.0, 140.0, 0.0, 40.0, 140.0, 0.0, 60.0, 140.0, 0.0, 80.0, 140.0, 0.0, 133.3, 124.7, 0.0, 145.2, 81.14, 0.0, 128.7, 27.76, 0.0, 73.76, 25.94, 0.0, 29.74, 37.34, 0.0, 0.0, 0.0, 0.0])
_sp.bezier_points.foreach_set('handle_left', [0.0, 0.7071, 0.0, 0.0, -19.0, 0.0, 0.0, -39.0, 0.0, 0.0, -59.0, 0.0, 0.0, -79.0, 0.0, 0.0, -99.0, 0.0, 0.0, -119.0, 0.0, 0.03105, -140.0, 0.0, -40.02, -121.0, 0.0, -40.02, -101.0, 0.0, -40.02, -81.0, 0.0, -40.02, -61.0, 0.0, -40.02, -41.0, 0.0, -40.02, -21.0, 0.0, -40.02, -0.9999, 0.0, -40.02, 19.0, 0.0, -40.02, 39.0, 0.0, -40.02, 59.0, 0.0, -40.02, 79.0, 0.0, -40.02, 99.0, 0.0, -40.0, 140.0, 0.0, 14.0, 140.0, 0.0, 34.0, 140.0, 0.0, 54.0, 140.0, 0.0, 74.0, 140.0, 0.0, 120.3, 141.1, 0.0, 144.6, 102.0, 0.0, 141.2, 44.54, 0.0, 93.17, 18.19, 0.0, 49.6, 43.82, 0.0, -1.431e-06, 20.89, 0.0])
_sp.bezier_points.foreach_set('handle_right', [0.0, -0.7071, 0.0, 0.0, -21.0, 0.0, 0.0, -41.0, 0.0, 0.0, -61.0, 0.0, 0.0, -81.0, 0.0, 0.0, -101.0, 0.0, 0.0, -121.0, 0.0, -40.03, -140.0, 0.0, -39.98, -119.0, 0.0, -39.98, -99.0, 0.0, -39.98, -79.0, 0.0, -39.98, -59.0, 0.0, -39.98, -39.0, 0.0, -39.98, -19.0, 0.0, -39.98, 0.9999, 0.0, -39.98, 21.0, 0.0, -39.98, 41.0, 0.0, -39.98, 61.0, 0.0, -39.98, 81.0, 0.0, -39.98, 101.0, 0.0, 19.9, 140.0, 0.0, 25.0, 140.0, 0.0, 45.0, 140.0, 0.0, 65.0, 140.0, 0.0, 85.0, 140.0, 0.0, 143.0, 112.4, 0.0, 145.6, 65.06, 0.0, 119.2, 14.84, 0.0, 58.82, 31.9, 0.0, 4.692, 29.18, 0.0, 1.369e-06, -20.0, 0.0])
for _p, _l, _r in zip(_sp.bezier_points, ['ALIGNED', 'ALIGNED', 'ALIGNED', 'ALIGNED', 'ALIGNED', 'ALIGNED', 'ALIGNED', 'ALIGNED', 'ALIGNED', 'ALIGNED', 'ALIGNED', 'ALIGNED', 'ALIGNED', 'ALIGNED', 'ALIGNED', 'ALIGNED', 'ALIGNED', 'ALIGNED', 'ALIGNED', 'ALIGNED', 'ALIGNED', 'ALIGNED', 'ALIGNED', 'ALIGNED', 'ALIGNED', 'ALIGNED', 'ALIGNED', 'ALIGNED', 'ALIGNED', 'ALIGNED', 'ALIGNED'], ['ALIGNED', 'ALIGNED', 'ALIGNED', 'ALIGNED', 'ALIGNED', 'ALIGNED', 'ALIGNED', 'ALIGNED', 'ALIGNED', 'ALIGNED', 'ALIGNED', 'ALIGNED', 'ALIGNED', 'ALIGNED', 'ALIGNED', 'ALIGNED', 'ALIGNED', 'ALIGNED', 'ALIGNED', 'ALIGNED', 'ALIGNED', 'ALIGNED', 'ALIGNED', 'ALIGNED', 'ALIGNED', 'ALIGNED', 'ALIGNED', 'ALIGNED', 'ALIGNED', 'ALIGNED', 'ALIGNED']): _p.handle_left_type = _l; _p.handle_right_type = _r
_sp.order_u = 0
_sp.order_v = 0
cu_beziercurve_001.use_path = True
cu_beziercurve_001.fill_mode = 'FULL'
cu_beziercurve_002 = bpy.data.curves.new('BezierCurve.002', 'CURVE')
cu_beziercurve_002.dimensions = '3D'
_sp = cu_beziercurve_002.splines.new('BEZIER'); _sp.bezier_points.add(28)
_sp.bezier_points.foreach_set('co', [0.0, 0.0, -1.192e-07, 0.0, -20.0, -1.192e-07, 0.0, -40.0, -1.192e-07, 0.0, -60.0, -1.192e-07, 0.0, -80.0, -1.192e-07, 0.0, -100.0, -1.192e-07, 0.0, -120.0, -1.192e-07, -20.0, -140.0, -1.192e-07, -40.0, -120.0, -1.192e-07, -40.0, -100.0, -1.192e-07, -40.0, -80.0, -1.192e-07, -40.0, -60.0, -1.192e-07, -40.0, -40.0, -1.192e-07, -40.0, -20.0, -1.192e-07, -40.0, 0.0, -1.192e-07, -40.0, 20.0, -1.192e-07, -40.0, 40.0, -1.192e-07, -40.0, 60.0, -1.192e-07, -40.0, 80.0, -1.192e-07, -40.0, 100.0, -1.192e-07, -40.0, 120.0, -1.192e-07, -20.0, 140.0, -1.192e-07, 0.0, 120.0, -1.192e-07, 0.0, 100.0, -1.192e-07, 0.0, 80.0, -1.192e-07, 0.0, 60.0, -1.192e-07, 0.0, 40.0, -1.192e-07, 0.0, 20.0, -1.192e-07, 0.0, 0.0, -1.192e-07])
_sp.bezier_points.foreach_set('handle_left', [0.0, 0.7071, -1.192e-07, 0.0, -19.0, -1.192e-07, 0.0, -39.0, -1.192e-07, 0.0, -59.0, -1.192e-07, 0.0, -79.0, -1.192e-07, 0.0, -99.0, -1.192e-07, 0.0, -119.0, -1.192e-07, 0.03105, -140.0, -1.192e-07, -40.02, -121.0, -1.192e-07, -40.02, -101.0, -1.192e-07, -40.02, -81.0, -1.192e-07, -40.02, -61.0, -1.192e-07, -40.02, -41.0, -1.192e-07, -40.02, -21.0, -1.192e-07, -40.02, -0.9999, -1.192e-07, -40.02, 19.0, -1.192e-07, -40.02, 39.0, -1.192e-07, -40.02, 59.0, -1.192e-07, -40.02, 79.0, -1.192e-07, -40.02, 99.0, -1.192e-07, -40.02, 119.0, -1.192e-07, -40.0, 140.0, -1.192e-07, -0.01717, 119.0, -1.192e-07, -0.01717, 99.0, -1.192e-07, -0.01717, 79.0, -1.192e-07, -0.01717, 59.0, -1.192e-07, -0.01717, 39.0, -1.192e-07, -0.01717, 19.0, -1.192e-07, -0.01717, -0.9998, -1.192e-07])
_sp.bezier_points.foreach_set('handle_right', [0.0, -0.7071, -1.192e-07, 0.0, -21.0, -1.192e-07, 0.0, -41.0, -1.192e-07, 0.0, -61.0, -1.192e-07, 0.0, -81.0, -1.192e-07, 0.0, -101.0, -1.192e-07, 0.0, -121.0, -1.192e-07, -40.03, -140.0, -1.192e-07, -39.98, -119.0, -1.192e-07, -39.98, -99.0, -1.192e-07, -39.98, -79.0, -1.192e-07, -39.98, -59.0, -1.192e-07, -39.98, -39.0, -1.192e-07, -39.98, -19.0, -1.192e-07, -39.98, 0.9999, -1.192e-07, -39.98, 21.0, -1.192e-07, -39.98, 41.0, -1.192e-07, -39.98, 61.0, -1.192e-07, -39.98, 81.0, -1.192e-07, -39.98, 101.0, -1.192e-07, -39.98, 121.0, -1.192e-07, -0.0001068, 140.0, -1.192e-07, 0.01717, 121.0, -1.192e-07, 0.01717, 101.0, -1.192e-07, 0.01717, 81.0, -1.192e-07, 0.01717, 61.0, -1.192e-07, 0.01717, 41.0, -1.192e-07, 0.01717, 21.0, -1.192e-07, 0.01717, 0.9998, -1.192e-07])
for _p, _l, _r in zip(_sp.bezier_points, ['ALIGNED', 'ALIGNED', 'ALIGNED', 'ALIGNED', 'ALIGNED', 'ALIGNED', 'ALIGNED', 'ALIGNED', 'ALIGNED', 'ALIGNED', 'ALIGNED', 'ALIGNED', 'ALIGNED', 'ALIGNED', 'ALIGNED', 'ALIGNED', 'ALIGNED', 'ALIGNED', 'ALIGNED', 'ALIGNED', 'ALIGNED', 'ALIGNED', 'ALIGNED', 'ALIGNED', 'ALIGNED', 'ALIGNED', 'ALIGNED', 'ALIGNED', 'ALIGNED'], ['ALIGNED', 'ALIGNED', 'ALIGNED', 'ALIGNED', 'ALIGNED', 'ALIGNED', 'ALIGNED', 'ALIGNED', 'ALIGNED', 'ALIGNED', 'ALIGNED', 'ALIGNED', 'ALIGNED', 'ALIGNED', 'ALIGNED', 'ALIGNED', 'ALIGNED', 'ALIGNED', 'ALIGNED', 'ALIGNED', 'ALIGNED', 'ALIGNED', 'ALIGNED', 'ALIGNED', 'ALIGNED', 'ALIGNED', 'ALIGNED', 'ALIGNED', 'ALIGNED']): _p.handle_left_type = _l; _p.handle_right_type = _r
_sp.order_u = 0
_sp.order_v = 0
cu_beziercurve_002.use_path = True
cu_beziercurve_002.fill_mode = 'FULL'

# ---- objects
ob_spawn_point = bpy.data.objects.new('spawn_point', None)
ob_ground = bpy.data.objects.new('ground', me_plane)
ob_beziercurve = bpy.data.objects.new('BezierCurve', cu_beziercurve_001)
ob_beziercurve_001 = bpy.data.objects.new('BezierCurve.001', cu_beziercurve_002)
ob_empty = bpy.data.objects.new('Empty', None)
ob_crate_001 = bpy.data.objects.new('crate.001', None)
ob_crate_002 = bpy.data.objects.new('crate.002', None)
ob_crate_003 = bpy.data.objects.new('crate.003', None)
ob_crate_004 = bpy.data.objects.new('crate.004', None)
ob_crate_005 = bpy.data.objects.new('crate.005', None)
ob_crate_006 = bpy.data.objects.new('crate.006', None)
ob_crate_007 = bpy.data.objects.new('crate.007', None)
ob_crate_009 = bpy.data.objects.new('crate.009', None)
ob_empty_001 = bpy.data.objects.new('Empty.001', None)
ob_crate_010 = bpy.data.objects.new('crate.010', None)
ob_crate_011 = bpy.data.objects.new('crate.011', None)
ob_crate_012 = bpy.data.objects.new('crate.012', None)
ob_empty_002 = bpy.data.objects.new('Empty.002', None)
ob_crate_008 = bpy.data.objects.new('crate.008', None)
ob_crate_013 = bpy.data.objects.new('crate.013', None)
ob_crate_014 = bpy.data.objects.new('crate.014', None)
ob_crate_015 = bpy.data.objects.new('crate.015', None)
ob_crate_016 = bpy.data.objects.new('crate.016', None)
ob_crate_017 = bpy.data.objects.new('crate.017', None)
ob_crate_018 = bpy.data.objects.new('crate.018', None)
ob_empty_003 = bpy.data.objects.new('Empty.003', None)
ob_crate_019 = bpy.data.objects.new('crate.019', None)
ob_crate_020 = bpy.data.objects.new('crate.020', None)
ob_crate_021 = bpy.data.objects.new('crate.021', None)
ob_crate_022 = bpy.data.objects.new('crate.022', None)
ob_crate_023 = bpy.data.objects.new('crate.023', None)
ob_crate_024 = bpy.data.objects.new('crate.024', None)
ob_crate_025 = bpy.data.objects.new('crate.025', None)
ob_crate_026 = bpy.data.objects.new('crate.026', None)
ob_crate_027 = bpy.data.objects.new('crate.027', None)
ob_empty_004 = bpy.data.objects.new('Empty.004', None)
ob_crate_028 = bpy.data.objects.new('crate.028', None)
ob_empty_005 = bpy.data.objects.new('Empty.005', None)
ob_crate_029 = bpy.data.objects.new('crate.029', None)
ob_empty_006 = bpy.data.objects.new('Empty.006', None)
ob_crate_030 = bpy.data.objects.new('crate.030', None)
ob_empty_007 = bpy.data.objects.new('Empty.007', None)
ob_crate_031 = bpy.data.objects.new('crate.031', None)
ob_empty_008 = bpy.data.objects.new('Empty.008', None)
ob_crate_032 = bpy.data.objects.new('crate.032', None)
ob_empty_009 = bpy.data.objects.new('Empty.009', None)
ob_crate_033 = bpy.data.objects.new('crate.033', None)
ob_empty_010 = bpy.data.objects.new('Empty.010', None)
ob_crate_034 = bpy.data.objects.new('crate.034', None)
ob_empty_011 = bpy.data.objects.new('Empty.011', None)
ob_crate_035 = bpy.data.objects.new('crate.035', None)
ob_empty_012 = bpy.data.objects.new('Empty.012', None)
ob_crate_036 = bpy.data.objects.new('crate.036', None)
ob_empty_013 = bpy.data.objects.new('Empty.013', None)
ob_crate_037 = bpy.data.objects.new('crate.037', None)
ob_empty_014 = bpy.data.objects.new('Empty.014', None)
ob_crate_038 = bpy.data.objects.new('crate.038', None)
ob_empty_015 = bpy.data.objects.new('Empty.015', None)
ob_crate_039 = bpy.data.objects.new('crate.039', None)
ob_empty_016 = bpy.data.objects.new('Empty.016', None)
ob_crate_040 = bpy.data.objects.new('crate.040', None)
ob_empty_017 = bpy.data.objects.new('Empty.017', None)
ob_crate_041 = bpy.data.objects.new('crate.041', None)
ob_empty_018 = bpy.data.objects.new('Empty.018', None)
ob_crate_042 = bpy.data.objects.new('crate.042', None)
ob_empty_019 = bpy.data.objects.new('Empty.019', None)
ob_crate_043 = bpy.data.objects.new('crate.043', None)
ob_empty_020 = bpy.data.objects.new('Empty.020', None)
ob_crate_044 = bpy.data.objects.new('crate.044', None)
ob_empty_021 = bpy.data.objects.new('Empty.021', None)
ob_crate_045 = bpy.data.objects.new('crate.045', None)
ob_empty_022 = bpy.data.objects.new('Empty.022', None)
ob_crate_046 = bpy.data.objects.new('crate.046', None)
ob_empty_023 = bpy.data.objects.new('Empty.023', None)
ob_crate_047 = bpy.data.objects.new('crate.047', None)
ob_empty_024 = bpy.data.objects.new('Empty.024', None)
ob_crate_048 = bpy.data.objects.new('crate.048', None)
ob_empty_025 = bpy.data.objects.new('Empty.025', None)
ob_crate_049 = bpy.data.objects.new('crate.049', None)
ob_empty_026 = bpy.data.objects.new('Empty.026', None)
ob_empty_027 = bpy.data.objects.new('Empty.027', None)

# ---- transforms, parenting, visibility, modifiers, constraints
ob_spawn_point.location = (-60.0, 48.0, 1.0)
ob_ground.location = (0.0, 0.0, 0.0)
ob_ground.scale = (10.05, 10.05, 10.05)
ob_beziercurve.location = (-60.0, 0.0, 1.0)
ob_beziercurve_001.location = (-60.0, 0.0, 1.0)
ob_empty.location = (-61.0, -100.0, -1.138e-06)
ob_crate_001.parent = ob_empty
ob_crate_001.location = (0.0, 0.0, 1.269)
ob_crate_001.instance_type = 'COLLECTION'
ob_crate_002.parent = ob_empty
ob_crate_002.location = (2.925, -0.2216, 1.226)
ob_crate_002.instance_type = 'COLLECTION'
ob_crate_003.parent = ob_empty
ob_crate_003.location = (8.731, -0.4875, 1.226)
ob_crate_003.instance_type = 'COLLECTION'
ob_crate_004.parent = ob_empty
ob_crate_004.location = (10.33, -2.704, 1.226)
ob_crate_004.instance_type = 'COLLECTION'
ob_crate_005.parent = ob_empty
ob_crate_005.location = (1.019, -2.792, 1.226)
ob_crate_005.instance_type = 'COLLECTION'
ob_crate_006.parent = ob_empty
ob_crate_006.location = (1.729, 2.438, 1.226)
ob_crate_006.instance_type = 'COLLECTION'
ob_crate_007.parent = ob_empty
ob_crate_007.location = (-0.5283, 2.491, 1.226)
ob_crate_007.instance_type = 'COLLECTION'
ob_crate_009.parent = ob_empty
ob_crate_009.location = (17.65, 12.78, 1.226)
ob_crate_009.instance_type = 'COLLECTION'
ob_empty_001.location = (-100.0, -81.0, 0.0)
ob_crate_010.parent = ob_empty_001
ob_crate_010.location = (0.0, 0.0, 1.269)
ob_crate_010.instance_type = 'COLLECTION'
ob_crate_011.parent = ob_empty_001
ob_crate_011.location = (-3.0, 0.0, 1.0)
ob_crate_011.instance_type = 'COLLECTION'
ob_crate_012.parent = ob_empty_001
ob_crate_012.location = (3.0, 0.0, 1.0)
ob_crate_012.instance_type = 'COLLECTION'
ob_empty_002.location = (-100.0, -20.0, 0.0)
ob_crate_008.parent = ob_empty_002
ob_crate_008.location = (0.0, 0.0, 1.269)
ob_crate_008.instance_type = 'COLLECTION'
ob_crate_013.parent = ob_empty_002
ob_crate_013.location = (-3.0, -2.361, 1.0)
ob_crate_013.instance_type = 'COLLECTION'
ob_crate_014.parent = ob_empty_002
ob_crate_014.location = (2.808, 2.17, 1.0)
ob_crate_014.instance_type = 'COLLECTION'
ob_crate_015.parent = ob_empty_002
ob_crate_015.location = (5.616, 4.276, 1.0)
ob_crate_015.instance_type = 'COLLECTION'
ob_crate_016.parent = ob_empty_002
ob_crate_016.location = (8.041, 6.382, 1.0)
ob_crate_016.instance_type = 'COLLECTION'
ob_crate_017.parent = ob_empty_002
ob_crate_017.location = (-6.064, -3.893, 1.0)
ob_crate_017.instance_type = 'COLLECTION'
ob_crate_018.parent = ob_empty_002
ob_crate_018.location = (-8.936, -5.553, 1.0)
ob_crate_018.instance_type = 'COLLECTION'
ob_empty_003.location = (-100.0, 40.0, 0.0)
ob_crate_019.parent = ob_empty_003
ob_crate_019.location = (0.0, 0.0, 1.269)
ob_crate_019.instance_type = 'COLLECTION'
ob_crate_020.parent = ob_empty_003
ob_crate_020.location = (3.383, 2.361, 1.269)
ob_crate_020.instance_type = 'COLLECTION'
ob_crate_021.parent = ob_empty_003
ob_crate_021.location = (8.361, 7.276, 1.269)
ob_crate_021.instance_type = 'COLLECTION'
ob_crate_022.parent = ob_empty_003
ob_crate_022.location = (-5.361, 8.425, 1.269)
ob_crate_022.instance_type = 'COLLECTION'
ob_crate_023.parent = ob_empty_003
ob_crate_023.location = (-1.276, 13.47, 1.269)
ob_crate_023.instance_type = 'COLLECTION'
ob_crate_024.parent = ob_empty_003
ob_crate_024.location = (0.5744, 20.42, 1.269)
ob_crate_024.instance_type = 'COLLECTION'
ob_crate_025.parent = ob_empty_003
ob_crate_025.location = (-5.489, 23.61, 1.269)
ob_crate_025.instance_type = 'COLLECTION'
ob_crate_026.parent = ob_empty_003
ob_crate_026.location = (5.489, 27.38, 1.269)
ob_crate_026.instance_type = 'COLLECTION'
ob_crate_027.parent = ob_empty_003
ob_crate_027.location = (1.213, 32.55, 1.269)
ob_crate_027.instance_type = 'COLLECTION'
ob_empty_004.location = (-98.94, 83.08, 0.0)
ob_crate_028.parent = ob_empty_004
ob_crate_028.location = (0.0, 0.0, 1.269)
ob_crate_028.instance_type = 'COLLECTION'
ob_empty_005.location = (-97.56, 91.35, 0.0)
ob_crate_029.parent = ob_empty_005
ob_crate_029.location = (0.0, 0.0, 1.269)
ob_crate_029.instance_type = 'COLLECTION'
ob_empty_006.location = (-101.8, 93.8, 0.0)
ob_crate_030.parent = ob_empty_006
ob_crate_030.location = (0.0, 0.0, 1.269)
ob_crate_030.instance_type = 'COLLECTION'
ob_empty_007.location = (-98.02, 101.5, 0.0)
ob_crate_031.parent = ob_empty_007
ob_crate_031.location = (0.0, 0.0, 1.269)
ob_crate_031.instance_type = 'COLLECTION'
ob_empty_008.location = (-103.2, 110.7, 0.0)
ob_crate_032.parent = ob_empty_008
ob_crate_032.location = (0.0, 0.0, 1.269)
ob_crate_032.instance_type = 'COLLECTION'
ob_empty_009.location = (-107.7, 118.0, 0.0)
ob_crate_033.parent = ob_empty_009
ob_crate_033.location = (0.0, 0.0, 1.269)
ob_crate_033.instance_type = 'COLLECTION'
ob_empty_010.location = (-100.3, 118.4, 0.0)
ob_crate_034.parent = ob_empty_010
ob_crate_034.location = (0.0, 0.0, 1.269)
ob_crate_034.instance_type = 'COLLECTION'
ob_empty_011.location = (-90.89, 131.6, 0.0)
ob_crate_035.parent = ob_empty_011
ob_crate_035.location = (0.0, 0.0, 1.269)
ob_crate_035.instance_type = 'COLLECTION'
ob_empty_012.location = (-91.2, 134.8, 0.0)
ob_crate_036.parent = ob_empty_012
ob_crate_036.location = (0.0, 0.0, 1.269)
ob_crate_036.instance_type = 'COLLECTION'
ob_empty_013.location = (-91.89, 137.3, 0.0)
ob_crate_037.parent = ob_empty_013
ob_crate_037.location = (0.0, 0.0, 1.269)
ob_crate_037.instance_type = 'COLLECTION'
ob_empty_014.location = (-81.93, 140.1, 0.0)
ob_crate_038.parent = ob_empty_014
ob_crate_038.location = (0.0, 0.0, 1.269)
ob_crate_038.instance_type = 'COLLECTION'
ob_empty_015.location = (-64.24, 134.0, 0.0)
ob_crate_039.parent = ob_empty_015
ob_crate_039.location = (0.0, 0.0, 1.269)
ob_crate_039.instance_type = 'COLLECTION'
ob_empty_016.location = (-65.54, 131.3, 0.0)
ob_crate_040.parent = ob_empty_016
ob_crate_040.location = (0.0, 0.0, 1.269)
ob_crate_040.instance_type = 'COLLECTION'
ob_empty_017.location = (-65.31, 128.5, 0.0)
ob_crate_041.parent = ob_empty_017
ob_crate_041.location = (0.0, 0.0, 1.269)
ob_crate_041.instance_type = 'COLLECTION'
ob_empty_018.location = (-58.27, 105.9, 0.0)
ob_crate_042.parent = ob_empty_018
ob_crate_042.location = (0.0, 0.0, 1.269)
ob_crate_042.instance_type = 'COLLECTION'
ob_empty_019.location = (-60.11, 102.2, 0.0)
ob_crate_043.parent = ob_empty_019
ob_crate_043.location = (0.0, 0.0, 1.269)
ob_crate_043.instance_type = 'COLLECTION'
ob_empty_020.location = (-63.4, 98.32, 0.0)
ob_crate_044.parent = ob_empty_020
ob_crate_044.location = (0.0, 0.0, 1.269)
ob_crate_044.instance_type = 'COLLECTION'
ob_empty_021.location = (-67.69, 95.26, 0.0)
ob_crate_045.parent = ob_empty_021
ob_crate_045.location = (0.0, 0.0, 1.269)
ob_crate_045.instance_type = 'COLLECTION'
ob_empty_022.location = (-57.35, 83.77, 0.0)
ob_crate_046.parent = ob_empty_022
ob_crate_046.location = (0.0, 0.0, 1.269)
ob_crate_046.instance_type = 'COLLECTION'
ob_empty_023.location = (-64.47, 78.41, 0.0)
ob_crate_047.parent = ob_empty_023
ob_crate_047.location = (0.0, 0.0, 1.269)
ob_crate_047.instance_type = 'COLLECTION'
ob_empty_024.location = (-57.2, 73.28, 0.0)
ob_crate_048.parent = ob_empty_024
ob_crate_048.location = (0.0, 0.0, 1.269)
ob_crate_048.instance_type = 'COLLECTION'
ob_empty_025.location = (-61.33, 68.91, 0.0)
ob_crate_049.parent = ob_empty_025
ob_crate_049.location = (0.0, 0.0, 1.269)
ob_crate_049.instance_type = 'COLLECTION'
ob_empty_026.location = (-60.0, 34.0, 1.0)
ob_empty_027.location = (-60.0, 40.0, 1.0)
ob_crate_001.instance_collection = col_crate
ob_crate_002.instance_collection = col_crate
ob_crate_003.instance_collection = col_crate
ob_crate_004.instance_collection = col_crate
ob_crate_005.instance_collection = col_crate
ob_crate_006.instance_collection = col_crate
ob_crate_007.instance_collection = col_crate
ob_crate_009.instance_collection = col_crate
ob_crate_010.instance_collection = col_crate
ob_crate_011.instance_collection = col_crate
ob_crate_012.instance_collection = col_crate
ob_crate_008.instance_collection = col_crate
ob_crate_013.instance_collection = col_crate
ob_crate_014.instance_collection = col_crate
ob_crate_015.instance_collection = col_crate
ob_crate_016.instance_collection = col_crate
ob_crate_017.instance_collection = col_crate
ob_crate_018.instance_collection = col_crate
ob_crate_019.instance_collection = col_crate
ob_crate_020.instance_collection = col_crate
ob_crate_021.instance_collection = col_crate
ob_crate_022.instance_collection = col_crate
ob_crate_023.instance_collection = col_crate
ob_crate_024.instance_collection = col_crate
ob_crate_025.instance_collection = col_crate
ob_crate_026.instance_collection = col_crate
ob_crate_027.instance_collection = col_crate
ob_crate_028.instance_collection = col_crate
ob_crate_029.instance_collection = col_crate
ob_crate_030.instance_collection = col_crate
ob_crate_031.instance_collection = col_crate
ob_crate_032.instance_collection = col_crate
ob_crate_033.instance_collection = col_crate
ob_crate_034.instance_collection = col_crate
ob_crate_035.instance_collection = col_crate
ob_crate_036.instance_collection = col_crate
ob_crate_037.instance_collection = col_crate
ob_crate_038.instance_collection = col_crate
ob_crate_039.instance_collection = col_crate
ob_crate_040.instance_collection = col_crate
ob_crate_041.instance_collection = col_crate
ob_crate_042.instance_collection = col_crate
ob_crate_043.instance_collection = col_crate
ob_crate_044.instance_collection = col_crate
ob_crate_045.instance_collection = col_crate
ob_crate_046.instance_collection = col_crate
ob_crate_047.instance_collection = col_crate
ob_crate_048.instance_collection = col_crate
ob_crate_049.instance_collection = col_crate

# ---- collection membership
scene.collection.objects.link(ob_spawn_point)
scene.collection.objects.link(ob_ground)
scene.collection.objects.link(ob_beziercurve)
scene.collection.objects.link(ob_beziercurve_001)
scene.collection.objects.link(ob_empty)
scene.collection.objects.link(ob_crate_001)
scene.collection.objects.link(ob_crate_002)
scene.collection.objects.link(ob_crate_003)
scene.collection.objects.link(ob_crate_004)
scene.collection.objects.link(ob_crate_005)
scene.collection.objects.link(ob_crate_006)
scene.collection.objects.link(ob_crate_007)
scene.collection.objects.link(ob_crate_009)
scene.collection.objects.link(ob_empty_001)
scene.collection.objects.link(ob_crate_010)
scene.collection.objects.link(ob_crate_011)
scene.collection.objects.link(ob_crate_012)
scene.collection.objects.link(ob_empty_002)
scene.collection.objects.link(ob_crate_008)
scene.collection.objects.link(ob_crate_013)
scene.collection.objects.link(ob_crate_014)
scene.collection.objects.link(ob_crate_015)
scene.collection.objects.link(ob_crate_016)
scene.collection.objects.link(ob_crate_017)
scene.collection.objects.link(ob_crate_018)
scene.collection.objects.link(ob_empty_003)
scene.collection.objects.link(ob_crate_019)
scene.collection.objects.link(ob_crate_020)
scene.collection.objects.link(ob_crate_021)
scene.collection.objects.link(ob_crate_022)
scene.collection.objects.link(ob_crate_023)
scene.collection.objects.link(ob_crate_024)
scene.collection.objects.link(ob_crate_025)
scene.collection.objects.link(ob_crate_026)
scene.collection.objects.link(ob_crate_027)
scene.collection.objects.link(ob_empty_004)
scene.collection.objects.link(ob_crate_028)
scene.collection.objects.link(ob_empty_005)
scene.collection.objects.link(ob_crate_029)
scene.collection.objects.link(ob_empty_006)
scene.collection.objects.link(ob_crate_030)
scene.collection.objects.link(ob_empty_007)
scene.collection.objects.link(ob_crate_031)
scene.collection.objects.link(ob_empty_008)
scene.collection.objects.link(ob_crate_032)
scene.collection.objects.link(ob_empty_009)
scene.collection.objects.link(ob_crate_033)
scene.collection.objects.link(ob_empty_010)
scene.collection.objects.link(ob_crate_034)
scene.collection.objects.link(ob_empty_011)
scene.collection.objects.link(ob_crate_035)
scene.collection.objects.link(ob_empty_012)
scene.collection.objects.link(ob_crate_036)
scene.collection.objects.link(ob_empty_013)
scene.collection.objects.link(ob_crate_037)
scene.collection.objects.link(ob_empty_014)
scene.collection.objects.link(ob_crate_038)
scene.collection.objects.link(ob_empty_015)
scene.collection.objects.link(ob_crate_039)
scene.collection.objects.link(ob_empty_016)
scene.collection.objects.link(ob_crate_040)
scene.collection.objects.link(ob_empty_017)
scene.collection.objects.link(ob_crate_041)
scene.collection.objects.link(ob_empty_018)
scene.collection.objects.link(ob_crate_042)
scene.collection.objects.link(ob_empty_019)
scene.collection.objects.link(ob_crate_043)
scene.collection.objects.link(ob_empty_020)
scene.collection.objects.link(ob_crate_044)
scene.collection.objects.link(ob_empty_021)
scene.collection.objects.link(ob_crate_045)
scene.collection.objects.link(ob_empty_022)
scene.collection.objects.link(ob_crate_046)
scene.collection.objects.link(ob_empty_023)
scene.collection.objects.link(ob_crate_047)
scene.collection.objects.link(ob_empty_024)
scene.collection.objects.link(ob_crate_048)
scene.collection.objects.link(ob_empty_025)
scene.collection.objects.link(ob_crate_049)
scene.collection.objects.link(ob_empty_026)
scene.collection.objects.link(ob_empty_027)

# ---- scene / render settings (as saved in the file)
scene.frame_start = 1; scene.frame_end = 250; scene.frame_set(1)
scene.render.engine = 'BLENDER_EEVEE_NEXT'
scene.cycles.sampling_pattern = 'TABULATED_SOBOL'
scene.view_settings.view_transform = 'Filmic'
bpy.context.view_layer.update()

# ---- added for rendering (the .blend has no active camera and no usable light): camera, sun
cam_auto = bpy.data.cameras.new('AutoCamera')
cam_auto.lens = 50.0
cam_auto.sensor_width = 36.0
cam_auto.clip_end = 7405.57
ob_auto_camera = bpy.data.objects.new('AutoCamera', cam_auto)
scene.collection.objects.link(ob_auto_camera)
ob_auto_camera.location = (401.971, -506.366, 338.577)
ob_auto_camera.rotation_euler = (1.09748, -7.21219e-08, 0.694738)
scene.camera = ob_auto_camera
light_auto_sun = bpy.data.lights.new('AutoSun', 'SUN')
light_auto_sun.energy = 3.0
light_auto_sun.angle = 0.0523599
ob_auto_sun = bpy.data.objects.new('AutoSun', light_auto_sun)
scene.collection.objects.link(ob_auto_sun)
ob_auto_sun.rotation_euler = (0.872665, 0.174533, 0.523599)
bpy.context.view_layer.update()

